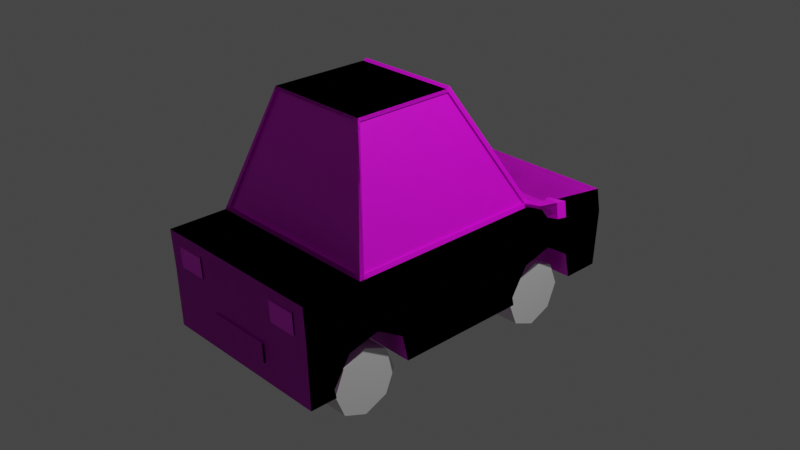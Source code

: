 # Source: car.blend  (saved by Blender 2.83.18; exported with 4.5.12 LTS)
import bpy
from mathutils import Matrix  # noqa: F401  (used for matrix-valued properties, if any)

bpy.ops.wm.read_factory_settings(use_empty=True)
scene = bpy.context.scene
scene.name = 'Scene'

# ---- collections
col_collection = bpy.data.collections.new('Collection'); scene.collection.children.link(col_collection)

# ---- images (referenced by path relative to the original .blend; pixels are not part of the script)
import os
ASSET_DIR = os.environ.get("B2B_ASSET_DIR", "")  # directory of the original .blend (textures are referenced by path, not embedded)
HERE = os.path.dirname(os.path.abspath(__file__))  # packed textures are extracted next to this script under _unpacked/

def load_image(name, relpath, width, height, colorspace="sRGB"):
    """Load a texture the original file referenced (path relative to the .blend, or extracted next to this script)."""
    p = next((c for c in (os.path.join(HERE, relpath), os.path.join(ASSET_DIR, relpath)) if relpath and os.path.exists(c)), "")
    if p:
        img = bpy.data.images.load(p, check_existing=True)
        img.name = name
    else:  # same state as the original file: an image datablock whose file is absent (Cycles renders it pink)
        img = bpy.data.images.new(name, width, height)
        img.source = "FILE"
        img.filepath = "//" + (relpath or name)
    img.colorspace_settings.name = colorspace
    return img
img_new_piskel__3__png = load_image('New Piskel (3).png', 'New Piskel (3).png', 1024, 1024, 'sRGB')

# ---- materials (node trees are filled in below, after node groups)
mat_material = bpy.data.materials.new('Material')
mat_material.alpha_threshold = 0.0
mat_material.use_transparent_shadow = False
mat_material.line_color = (0.0, 0.0, 0.0, 1.0)

# ---- material node trees
mat_material.use_nodes = True; mat_material.node_tree.nodes.clear()
_N = mat_material.node_tree.nodes; _L = mat_material.node_tree.links
n0 = _N.new('ShaderNodeOutputMaterial'); n0.name = 'Material Output'; n0.location = (300, 300)
n1 = _N.new('ShaderNodeBsdfPrincipled'); n1.name = 'Principled BSDF'; n1.location = (10, 300)
n1.distribution = 'GGX'
n1.subsurface_method = 'BURLEY'
n1.inputs[2].default_value = 0.4
n1.inputs[3].default_value = 1.45
n1.inputs[27].default_value = (0.0, 0.0, 0.0, 1.0)
n1.inputs[28].default_value = 1.0
n2 = _N.new('ShaderNodeTexImage'); n2.name = 'Image Texture'; n2.location = (-402, 227)
n2.image = img_new_piskel__3__png
n2.interpolation = 'Closest'
_L.new(n1.outputs[0], n0.inputs[0])
_L.new(n2.outputs[0], n1.inputs[0])
_L.new(n2.outputs[1], n1.inputs[4])
n0.is_active_output = True

# ---- world
world_world = bpy.data.worlds.new('World'); scene.world = world_world
world_world.use_nodes = True; world_world.node_tree.nodes.clear()
_N = world_world.node_tree.nodes; _L = world_world.node_tree.links
n0 = _N.new('ShaderNodeOutputWorld'); n0.name = 'World Output'; n0.location = (300, 300)
n1 = _N.new('ShaderNodeBackground'); n1.name = 'Background'; n1.location = (10, 300)
n1.inputs[0].default_value = (0.05088, 0.05088, 0.05088, 1.0)
_L.new(n1.outputs[0], n0.inputs[0])
n0.is_active_output = True
world_world.color = (0.05088, 0.05088, 0.05088)
world_world.use_sun_shadow = False
world_world.sun_shadow_jitter_overblur = 0.0

# ---- cameras
cam_camera = bpy.data.cameras.new('Camera')
cam_camera.clip_end = 100.0
cam_camera.ortho_scale = 7.314

# ---- lights
light_light = bpy.data.lights.new('Light', 'POINT')
light_light.transmission_factor = 0.0
light_light.energy = 1000.0
light_light.shadow_soft_size = 0.1
light_light.shadow_maximum_resolution = 0.006
light_light.use_absolute_resolution = True

# ---- meshes
me_cube_001 = bpy.data.meshes.new('Cube.001')
me_cube_001.from_pydata([(-0.3908, -0.8285, -0.7572), (-0.3908, -0.7401, -0.4544), (-0.3908, -0.575, -0.3709), (-0.3908, -0.4301, -0.5557), (-0.3908, 0.309, -0.7572), (-0.3908, 0.3975, -0.4544), (-0.3908, 0.5625, -0.3709), (-0.3908, 0.7075, -0.5557), (-1.0, -0.9677, -0.2226), (-1.0, -0.9793, 0.2226), (-1.0, 0.9621, -0.2226), (-1.0, 0.9338, 0.05602), (-1.0, -0.675, 0.2226), (-1.0, 0.3822, 0.2226), (-0.5777, -0.4944, 1.518), (-0.5777, 0.02735, 1.518), (-1.0, 0.9439, -0.8555), (-1.0, -0.9584, -0.8555), (-0.3908, 0.7423, -0.8555), (-1.0, 0.5625, -0.3709), (-1.0, 0.7075, -0.5557), (-1.0, 0.3975, -0.4544), (-1.0, 0.7423, -0.8555), (-0.3908, 0.3204, -0.8555), (-1.0, 0.309, -0.7572), (-1.0, 0.3204, -0.8555), (-0.3908, -0.3953, -0.8555), (-1.0, -0.575, -0.3709), (-1.0, -0.4301, -0.5557), (-1.0, -0.7401, -0.4544), (-1.0, -0.3953, -0.8555), (-0.3908, -0.8172, -0.8555), (-1.0, -0.8285, -0.7572), (-1.0, -0.8172, -0.8555), (-1.0, -0.9646, -0.4336), (-1.0, -0.9615, -0.6445), (-0.367, 0.9621, -0.2226), (-0.367, -0.9793, 0.2226), (-0.367, 0.9439, -0.8555), (-0.367, 0.9338, 0.05602), (-0.367, -0.9677, -0.2226), (-0.367, 0.3822, 0.2226), (-0.367, -0.675, 0.2226), (-0.212, 0.02735, 1.518), (-0.212, -0.4944, 1.518), (-0.367, -0.9584, -0.8555), (-0.367, -0.9646, -0.4336), (-0.367, -0.9615, -0.6445), (-0.367, -0.9742, -0.4342), (-0.367, -0.9711, -0.6452), (-0.8497, -0.9705, -0.1169), (-0.8497, -0.9765, 0.1169), (-0.5173, -0.9765, 0.1169), (-0.5173, -0.9705, -0.1169), (-0.8497, -0.9752, -0.1393), (-0.8497, -0.9812, 0.09454), (-0.5173, -0.9812, 0.09454), (-0.5173, -0.9752, -0.1393), (-1.0, 0.95, -0.6445), (-1.0, 0.956, -0.4336), (-0.367, 0.956, -0.4336), (-0.367, 0.95, -0.6445), (0.3908, -0.8285, -0.7572), (0.3908, -0.7401, -0.4544), (0.3908, -0.575, -0.3709), (0.3908, -0.4301, -0.5557), (0.3908, 0.309, -0.7572), (0.3908, 0.3975, -0.4544), (0.3908, 0.5625, -0.3709), (0.3908, 0.7075, -0.5557), (1.0, -0.9677, -0.2226), (1.0, -0.9793, 0.2226), (1.0, 0.9621, -0.2226), (1.0, 0.9338, 0.05602), (1.0, -0.675, 0.2226), (1.003, 0.3799, 0.2226), (0.5777, -0.4944, 1.518), (0.5777, 0.02735, 1.518), (1.0, 0.9439, -0.8555), (1.0, -0.9584, -0.8555), (0.3908, 0.7423, -0.8555), (1.0, 0.5625, -0.3709), (1.0, 0.7075, -0.5557), (1.0, 0.3975, -0.4544), (1.0, 0.7423, -0.8555), (0.3908, 0.3204, -0.8555), (1.0, 0.309, -0.7572), (1.0, 0.3204, -0.8555), (0.3908, -0.3953, -0.8555), (1.0, -0.575, -0.3709), (1.0, -0.4301, -0.5557), (1.0, -0.7401, -0.4544), (1.0, -0.3953, -0.8555), (0.3908, -0.8172, -0.8555), (1.0, -0.8285, -0.7572), (1.0, -0.8172, -0.8555), (1.0, -0.9646, -0.4336), (1.0, -0.9615, -0.6445), (0.367, 0.9621, -0.2226), (0.367, -0.9793, 0.2226), (0.367, 0.9439, -0.8555), (0.367, 0.9338, 0.05602), (0.367, -0.9677, -0.2226), (0.367, 0.3822, 0.2226), (0.367, -0.675, 0.2226), (0.212, 0.02735, 1.518), (0.212, -0.4944, 1.518), (0.367, -0.9584, -0.8555), (0.367, -0.9646, -0.4336), (0.367, -0.9615, -0.6445), (0.367, -0.9742, -0.4342), (0.367, -0.9711, -0.6452), (0.8497, -0.9705, -0.1169), (0.8497, -0.9765, 0.1169), (0.5173, -0.9765, 0.1169), (0.5173, -0.9705, -0.1169), (0.8497, -0.9752, -0.1393), (0.8497, -0.9812, 0.09454), (0.5173, -0.9812, 0.09454), (0.5173, -0.9752, -0.1393), (1.0, 0.95, -0.6445), (1.0, 0.956, -0.4336), (0.367, 0.956, -0.4336), (0.367, 0.95, -0.6445), (-1.0, 0.4057, 0.2155), (-0.367, 0.4057, 0.2155), (1.0, 0.4057, 0.2155), (0.367, 0.4057, 0.2155), (-0.9859, 0.3703, 0.2659), (-0.9859, -0.669, 0.2659), (-0.3618, -0.669, 0.2659), (-0.3618, 0.3703, 0.2659), (0.9885, 0.3681, 0.2659), (0.9859, -0.669, 0.2659), (0.3618, -0.669, 0.2659), (0.3618, 0.3703, 0.2659), (0.9485, 0.9621, -0.2226), (0.9485, -0.9793, 0.2226), (0.9485, 0.9439, -0.8555), (0.9485, 0.9338, 0.05602), (0.9485, -0.9677, -0.2226), (0.9485, 0.3822, 0.2226), (0.9485, -0.675, 0.2226), (0.548, 0.02735, 1.518), (0.548, -0.4944, 1.518), (0.9485, -0.9584, -0.8555), (0.9485, -0.9646, -0.4336), (0.9485, -0.9615, -0.6445), (0.8227, -0.9765, 0.1169), (0.8227, -0.9705, -0.1169), (0.8227, -0.9812, 0.09454), (0.8227, -0.9752, -0.1393), (0.9485, 0.956, -0.4336), (0.9485, 0.95, -0.6445), (0.9485, 0.4057, 0.2155), (0.9351, -0.669, 0.2659), (0.9351, 0.3703, 0.2659), (-0.5882, 0.03614, 1.486), (-0.2159, -0.4989, 1.486), (-0.2159, 0.03614, 1.486), (0.5882, 0.03614, 1.486), (0.2159, -0.4989, 1.486), (0.2159, 0.03614, 1.486), (-0.5882, -0.4989, 1.486), (0.5882, -0.4989, 1.486), (0.5579, -0.4989, 1.486), (0.5579, 0.03614, 1.486), (0.5882, 0.05379, 1.507), (0.5777, 0.04501, 1.539), (0.367, 0.3998, 0.2437), (0.212, 0.04501, 1.539), (0.9485, 0.3998, 0.2437), (0.548, 0.04501, 1.539), (0.2159, 0.05379, 1.507), (1.0, 0.3998, 0.2437), (0.9885, 0.3857, 0.287), (0.3618, 0.388, 0.287), (0.9351, 0.388, 0.287), (0.5579, 0.05379, 1.507), (-1.0, -0.6503, 0.2226), (-0.5777, -0.4822, 1.518), (-0.212, -0.4822, 1.518), (1.0, -0.6503, 0.2226), (0.5777, -0.4822, 1.518), (0.212, -0.4822, 1.518), (0.9859, -0.6446, 0.2659), (-0.9859, -0.6446, 0.2659), (0.548, -0.4822, 1.518), (0.5882, -0.4863, 1.486), (-0.5882, -0.4863, 1.486), (0.3908, -0.8285, -0.7572), (0.3908, -0.7401, -0.4544), (0.3908, -0.575, -0.3709), (0.3908, -0.4301, -0.5557), (0.3908, 0.309, -0.7572), (0.3908, 0.3975, -0.4544), (0.3908, 0.5625, -0.3709), (0.3908, 0.7075, -0.5557), (1.0, -0.9677, -0.2226), (1.0, -0.9793, 0.2226), (1.0, 0.9621, -0.2226), (1.0, 0.9338, 0.05602), (1.0, -0.675, 0.2226), (1.0, 0.3822, 0.2226), (0.5777, -0.4944, 1.518), (0.5777, 0.02735, 1.518), (1.0, 0.9439, -0.8555), (1.0, -0.9584, -0.8555), (0.3908, 0.7423, -0.8555), (1.0, 0.5625, -0.3709), (1.0, 0.7075, -0.5557), (1.0, 0.3975, -0.4544), (1.0, 0.7423, -0.8555), (0.3908, 0.3204, -0.8555), (1.0, 0.309, -0.7572), (1.0, 0.3204, -0.8555), (0.3908, -0.3953, -0.8555), (1.0, -0.575, -0.3709), (1.0, -0.4301, -0.5557), (1.0, -0.7401, -0.4544), (1.0, -0.3953, -0.8555), (0.3908, -0.8172, -0.8555), (1.0, -0.8285, -0.7572), (1.0, -0.8172, -0.8555), (1.0, -0.9646, -0.4336), (1.0, -0.9615, -0.6445), (0.367, 0.9621, -0.2226), (0.367, -0.9793, 0.2226), (0.367, 0.9439, -0.8555), (0.367, 0.9338, 0.05602), (0.367, -0.9677, -0.2226), (0.367, 0.3822, 0.2226), (0.367, -0.675, 0.2226), (0.212, 0.02735, 1.518), (0.212, -0.4944, 1.518), (0.367, -0.9584, -0.8555), (0.367, -0.9646, -0.4336), (0.367, -0.9615, -0.6445), (0.367, -0.9742, -0.4342), (0.367, -0.9711, -0.6452), (0.8497, -0.9705, -0.1169), (0.8497, -0.9765, 0.1169), (0.5173, -0.9765, 0.1169), (0.5173, -0.9705, -0.1169), (0.8497, -0.9752, -0.1393), (0.8497, -0.9812, 0.09454), (0.5173, -0.9812, 0.09454), (0.5173, -0.9752, -0.1393), (1.0, 0.95, -0.6445), (1.0, 0.956, -0.4336), (0.367, 0.956, -0.4336), (0.367, 0.95, -0.6445), (-0.3908, -0.8285, -0.7572), (-0.3908, -0.7401, -0.4544), (-0.3908, -0.575, -0.3709), (-0.3908, -0.4301, -0.5557), (-0.3908, 0.309, -0.7572), (-0.3908, 0.3975, -0.4544), (-0.3908, 0.5625, -0.3709), (-0.3908, 0.7075, -0.5557), (-1.0, -0.9677, -0.2226), (-1.0, -0.9793, 0.2226), (-1.0, 0.9621, -0.2226), (-1.0, 0.9338, 0.05602), (-1.0, -0.675, 0.2226), (-1.0, 0.3822, 0.2226), (-0.5777, -0.4944, 1.518), (-0.5777, 0.02735, 1.518), (-1.0, 0.9439, -0.8555), (-1.0, -0.9584, -0.8555), (-0.3908, 0.7423, -0.8555), (-1.0, 0.5625, -0.3709), (-1.0, 0.7075, -0.5557), (-1.0, 0.3975, -0.4544), (-1.0, 0.7423, -0.8555), (-0.3908, 0.3204, -0.8555), (-1.0, 0.309, -0.7572), (-1.0, 0.3204, -0.8555), (-0.3908, -0.3953, -0.8555), (-1.0, -0.575, -0.3709), (-1.0, -0.4301, -0.5557), (-1.0, -0.7401, -0.4544), (-1.0, -0.3953, -0.8555), (-0.3908, -0.8172, -0.8555), (-1.0, -0.8285, -0.7572), (-1.0, -0.8172, -0.8555), (0.0, 0.9621, -0.2226), (0.0, 0.9338, 0.05602), (0.0, -0.9677, -0.2226), (0.0, -0.9793, 0.2226), (0.0, 0.3822, 0.2226), (0.0, -0.675, 0.2226), (0.0, 0.02735, 1.518), (0.0, -0.4944, 1.518), (0.0, 0.9439, -0.8555), (0.0, -0.9584, -0.8555), (-1.0, -0.9646, -0.4336), (-1.0, -0.9615, -0.6445), (0.0, -0.9646, -0.4336), (0.0, -0.9615, -0.6445), (-0.367, 0.9621, -0.2226), (-0.367, -0.9793, 0.2226), (-0.367, 0.9439, -0.8555), (-0.367, 0.9338, 0.05602), (-0.367, -0.9677, -0.2226), (-0.367, 0.3822, 0.2226), (-0.367, -0.675, 0.2226), (-0.212, 0.02735, 1.518), (-0.212, -0.4944, 1.518), (-0.367, -0.9584, -0.8555), (-0.367, -0.9646, -0.4336), (-0.367, -0.9615, -0.6445), (0.0, -0.9742, -0.4342), (0.0, -0.9711, -0.6452), (-0.367, -0.9742, -0.4342), (-0.367, -0.9711, -0.6452), (-0.8497, -0.9705, -0.1169), (-0.8497, -0.9765, 0.1169), (-0.5173, -0.9765, 0.1169), (-0.5173, -0.9705, -0.1169), (-0.8497, -0.9752, -0.1393), (-0.8497, -0.9812, 0.09454), (-0.5173, -0.9812, 0.09454), (-0.5173, -0.9752, -0.1393), (-1.0, 0.95, -0.6445), (-1.0, 0.956, -0.4336), (0.0, 0.956, -0.4336), (0.0, 0.95, -0.6445), (-0.367, 0.956, -0.4336), (-0.367, 0.95, -0.6445), (0.0, 0.9659, -0.4354), (0.0, 0.9598, -0.6463), (1.0, 0.4057, 0.2155), (0.0, 0.4057, 0.2155), (0.367, 0.4057, 0.2155), (-1.0, 0.4057, 0.2155), (-0.367, 0.4057, 0.2155), (0.9859, 0.3703, 0.2659), (0.9859, -0.669, 0.2659), (0.0, -0.669, 0.2659), (0.0, 0.3703, 0.2659), (0.3618, -0.669, 0.2659), (0.3618, 0.3703, 0.2659), (-0.9859, 0.3703, 0.2659), (-0.9859, -0.669, 0.2659), (-0.3618, -0.669, 0.2659), (-0.3618, 0.3703, 0.2659), (-0.9485, 0.9621, -0.2226), (-0.9485, -0.9793, 0.2226), (-0.9485, 0.9439, -0.8555), (-0.9485, 0.9338, 0.05602), (-0.9485, -0.9677, -0.2226), (-0.9485, 0.3822, 0.2226), (-0.9485, -0.675, 0.2226), (-0.548, 0.02735, 1.518), (-0.548, -0.4944, 1.518), (-0.9485, -0.9584, -0.8555), (-0.9485, -0.9646, -0.4336), (-0.9485, -0.9615, -0.6445), (-0.8227, -0.9765, 0.1169), (-0.8227, -0.9705, -0.1169), (-0.8227, -0.9812, 0.09454), (-0.8227, -0.9752, -0.1393), (-0.9485, 0.956, -0.4336), (-0.9485, 0.95, -0.6445), (-0.9485, 0.4057, 0.2155), (-0.9351, -0.669, 0.2659), (-0.9351, 0.3703, 0.2659), (0.5882, 0.03614, 1.486), (0.0, -0.4989, 1.486), (0.0, 0.03614, 1.486), (0.2159, -0.4989, 1.486), (0.2159, 0.03614, 1.486), (-0.5882, 0.03614, 1.486), (-0.2159, -0.4989, 1.486), (-0.2159, 0.03614, 1.486), (0.5882, -0.4989, 1.486), (-0.5882, -0.4989, 1.486), (-0.5579, -0.4989, 1.486), (-0.5579, 0.03614, 1.486), (0.0, 0.05379, 1.507), (0.0, 0.04501, 1.539), (-0.5882, 0.05379, 1.507), (-0.5777, 0.04501, 1.539), (-0.367, 0.3998, 0.2437), (0.0, 0.3998, 0.2437), (-0.212, 0.04501, 1.539), (-0.9485, 0.3998, 0.2437), (-0.548, 0.04501, 1.539), (-0.2159, 0.05379, 1.507), (0.0, 0.388, 0.287), (-1.0, 0.3998, 0.2437), (-0.9859, 0.388, 0.287), (-0.3618, 0.388, 0.287), (-0.9351, 0.388, 0.287), (-0.5579, 0.05379, 1.507), (1.0, -0.6503, 0.2226), (0.5777, -0.4822, 1.518), (0.0, -0.4822, 1.518), (0.212, -0.4822, 1.518), (-1.0, -0.6503, 0.2226), (-0.5777, -0.4822, 1.518), (-0.212, -0.4822, 1.518), (-0.9859, -0.6446, 0.2659), (0.9859, -0.6446, 0.2659), (-0.548, -0.4822, 1.518), (-0.5882, -0.4863, 1.486), (0.5882, -0.4863, 1.486), (0.9669, 0.3703, 0.2597), (0.5692, 0.03614, 1.479), (0.9669, -0.6446, 0.2597), (0.5692, -0.4863, 1.479), (-0.9669, -0.6446, 0.2597), (-0.9669, 0.3703, 0.2597), (-0.5692, 0.03614, 1.479), (-0.5692, -0.4863, 1.479), (-0.5882, -0.4883, 1.479), (-0.9859, -0.6585, 0.2595), (0.9351, -0.6585, 0.2595), (0.3618, -0.6585, 0.2595), (-3.18e-10, -0.6585, 0.2595), (-0.3618, -0.6585, 0.2595), (0.5579, -0.4883, 1.479), (-3.18e-10, -0.4883, 1.479), (-0.2159, -0.4883, 1.479), (0.2159, -0.4883, 1.479), (1.195, 0.367, 0.2699), (1.181, 0.3551, 0.3132), (1.181, 0.3728, 0.3343), (1.192, 0.3869, 0.291), (-1.192, 0.3692, 0.2699), (-1.178, 0.3574, 0.3132), (-1.178, 0.375, 0.3343), (-1.192, 0.3869, 0.291), (1.289, 0.3627, 0.2935), (1.275, 0.3509, 0.3368), (1.275, 0.3685, 0.3579), (1.289, 0.3804, 0.3146), (1.305, 0.3547, 0.2291), (1.263, 0.3191, 0.359), (1.263, 0.3721, 0.4223), (1.305, 0.4077, 0.2924), (1.498, 0.3141, 0.3107), (1.455, 0.3268, 0.4579), (1.455, 0.3868, 0.4353), (1.498, 0.3741, 0.2881), (1.329, 0.3643, 0.264), (1.3, 0.34, 0.3527), (1.461, 0.3365, 0.3197), (1.432, 0.3452, 0.4203), (-1.008, 0.3799, 0.2226), (-0.9934, 0.3681, 0.2659), (-1.005, 0.3998, 0.2437), (-0.9934, 0.3857, 0.287), (-1.2, 0.367, 0.2699), (-1.186, 0.3551, 0.3132), (-1.186, 0.3728, 0.3343), (-1.197, 0.3869, 0.291), (-1.294, 0.3627, 0.2935), (-1.279, 0.3509, 0.3368), (-1.279, 0.3685, 0.3579), (-1.294, 0.3804, 0.3146), (-1.31, 0.3547, 0.2291), (-1.268, 0.3191, 0.359), (-1.268, 0.3721, 0.4223), (-1.31, 0.4077, 0.2924), (-1.503, 0.3141, 0.3107), (-1.46, 0.3268, 0.4579), (-1.46, 0.3868, 0.4353), (-1.503, 0.3741, 0.2881), (-1.334, 0.3643, 0.264), (-1.305, 0.34, 0.3527), (-1.466, 0.3365, 0.3197), (-1.437, 0.3452, 0.4203), (-0.8227, -0.9742, -0.1392), (-0.5173, -0.9742, -0.1392), (-0.5173, -0.9802, 0.09466), (-0.8227, -0.9802, 0.09466), (0.0, 0.956, -0.4336), (0.0, 0.95, -0.6445), (0.0, 0.9659, -0.4354), (0.0, 0.9598, -0.6463), (0.0, 0.972, -0.4356), (0.0, 0.966, -0.6465), (0.367, 0.972, -0.4356), (0.367, 0.966, -0.6465), (-0.367, 0.972, -0.4356), (-0.367, 0.966, -0.6465), (0.9367, 0.9366, 0.02816), (0.9367, 0.9592, -0.1948), (0.4303, 0.9592, -0.1948), (0.4303, 0.9366, 0.02816), (-0.8903, 0.9366, 0.02816), (-0.4252, 0.9366, 0.02816), (-0.4252, 0.9592, -0.1948), (-0.8903, 0.9592, -0.1948), (0.9367, 0.9486, 0.0335), (0.9367, 0.9713, -0.1894), (0.4303, 0.9713, -0.1894), (0.4303, 0.9486, 0.0335), (-0.8903, 0.9486, 0.0335), (-0.4252, 0.9486, 0.0335), (-0.4252, 0.9713, -0.1894), (-0.8903, 0.9713, -0.1894)], [], [(8, 9, 12, 179, 13, 124, 11, 10), (37, 9, 51, 52), (42, 12, 9, 37), (125, 124, 13, 41), (159, 157, 15, 43), (181, 180, 14, 44), (189, 163, 14, 180), (47, 35, 17, 45), (8, 10, 59, 58, 16, 22, 20, 19, 21, 24, 25, 30, 28, 27, 29, 32, 33, 17, 35, 34), (24, 4, 23, 25), (18, 7, 20, 22), (23, 4, 5, 6, 7, 18), (19, 6, 5, 21), (21, 5, 4, 24), (20, 7, 6, 19), (32, 0, 31, 33), (26, 3, 28, 30), (31, 0, 1, 2, 3, 26), (27, 2, 1, 29), (29, 1, 0, 32), (28, 3, 2, 27), (38, 294, 295, 45), (158, 369, 293, 44), (36, 39, 287, 286), (61, 327, 294, 38), (40, 8, 34, 46), (46, 34, 35, 47), (298, 46, 48, 312), (288, 40, 46, 298), (58, 61, 38, 16), (10, 11, 39, 36), (163, 158, 44, 14), (16, 38, 45, 17, 33, 31, 26, 30, 25, 23, 18, 22), (299, 47, 45, 295), (398, 181, 44, 293), (370, 159, 43, 292), (333, 125, 41, 290), (291, 42, 37, 289), (288, 289, 37, 40), (312, 48, 49, 313), (46, 47, 49, 48), (47, 299, 313, 49), (50, 53, 57, 54), (9, 8, 50, 51), (40, 37, 52, 53), (8, 40, 53, 50), (51, 50, 54, 55), (53, 52, 56, 57), (52, 51, 55, 56), (10, 36, 60, 59), (59, 60, 61, 58), (36, 286, 326, 60), (60, 326, 327, 61), (70, 72, 73, 126, 75, 182, 74, 71), (137, 148, 113, 71), (142, 137, 71, 74), (154, 141, 75, 126), (75, 141, 171, 174), (187, 144, 76, 183), (188, 183, 76, 164), (147, 145, 79, 97), (70, 96, 97, 79, 95, 94, 91, 89, 90, 92, 87, 86, 83, 81, 82, 84, 78, 120, 121, 72), (86, 87, 85, 66), (80, 84, 82, 69), (85, 80, 69, 68, 67, 66), (81, 83, 67, 68), (83, 86, 66, 67), (82, 81, 68, 69), (94, 95, 93, 62), (88, 92, 90, 65), (93, 88, 65, 64, 63, 62), (89, 91, 63, 64), (91, 94, 62, 63), (90, 89, 64, 65), (100, 107, 295, 294), (161, 106, 293, 369), (98, 286, 287, 101), (123, 100, 294, 327), (140, 146, 96, 70), (146, 147, 97, 96), (298, 312, 110, 108), (288, 298, 108, 102), (153, 138, 100, 123), (136, 98, 101, 139), (165, 144, 106, 161), (299, 295, 107, 109), (398, 293, 106, 184), (340, 135, 176, 390), (333, 290, 103, 127), (291, 289, 99, 104), (288, 102, 99, 289), (312, 313, 111, 110), (108, 110, 111, 109), (109, 111, 313, 299), (149, 151, 119, 115), (71, 113, 112, 70), (102, 115, 114, 99), (140, 149, 115, 102), (151, 116, 117, 150), (113, 117, 116, 112), (115, 119, 118, 114), (148, 150, 117, 113), (136, 152, 122, 98), (152, 153, 123, 122), (98, 122, 326, 286), (122, 123, 327, 326), (287, 333, 127, 101), (139, 154, 126, 73), (287, 39, 125, 333), (39, 11, 124, 125), (141, 103, 169, 171), (142, 155, 134, 104), (104, 134, 339, 291), (182, 185, 133, 74), (162, 370, 380, 173), (290, 41, 131, 340), (12, 42, 130, 129), (42, 291, 339, 130), (179, 12, 129, 186), (41, 13, 128, 131), (74, 133, 155, 142), (101, 127, 154, 139), (121, 120, 153, 152), (72, 121, 152, 136), (114, 118, 150, 148), (119, 151, 150, 118), (70, 112, 149, 140), (112, 116, 151, 149), (164, 76, 144, 165), (72, 136, 139, 73), (120, 78, 138, 153), (108, 109, 147, 146), (102, 108, 146, 140), (109, 107, 145, 147), (184, 106, 144, 187), (160, 132, 175, 167), (127, 103, 141, 154), (104, 99, 137, 142), (99, 114, 148, 137), (133, 164, 165, 155), (340, 370, 162, 135), (155, 165, 422, 418), (161, 369, 423, 425), (185, 188, 164, 133), (166, 162, 173, 178), (340, 131, 159, 370), (339, 134, 419, 420), (165, 161, 425, 422), (186, 129, 163, 189), (131, 128, 157, 159), (178, 172, 168, 167), (380, 381, 170, 173), (385, 390, 176, 169), (171, 177, 175, 174), (169, 176, 177, 171), (173, 170, 172, 178), (177, 178, 167, 175), (103, 290, 385, 169), (135, 156, 177, 176), (77, 160, 167, 168), (105, 143, 172, 170), (143, 77, 168, 172), (292, 105, 170, 381), (174, 175, 428, 429), (156, 166, 178, 177), (128, 186, 412, 413), (188, 185, 410, 411), (105, 184, 187, 143), (13, 179, 186, 128), (75, 132, 185, 182), (292, 398, 184, 105), (160, 77, 183, 188), (143, 187, 183, 77), (292, 43, 181, 398), (157, 189, 180, 15), (43, 15, 180, 181), (198, 200, 201, 332, 203, 396, 202, 199), (227, 242, 241, 199), (232, 227, 199, 202), (334, 231, 203, 332), (372, 233, 205, 368), (399, 234, 204, 397), (407, 397, 204, 376), (237, 235, 207, 225), (198, 224, 225, 207, 223, 222, 219, 217, 218, 220, 215, 214, 211, 209, 210, 212, 206, 248, 249, 200), (214, 215, 213, 194), (208, 212, 210, 197), (213, 208, 197, 196, 195, 194), (209, 211, 195, 196), (211, 214, 194, 195), (210, 209, 196, 197), (222, 223, 221, 190), (216, 220, 218, 193), (221, 216, 193, 192, 191, 190), (217, 219, 191, 192), (219, 222, 190, 191), (218, 217, 192, 193), (228, 235, 295, 294), (371, 234, 293, 369), (226, 286, 287, 229), (251, 228, 294, 327), (230, 236, 224, 198), (236, 237, 225, 224), (298, 312, 238, 236), (288, 298, 236, 230), (248, 206, 228, 251), (201, 200, 489, 488), (376, 204, 234, 371), (206, 212, 208, 213, 215, 220, 216, 221, 223, 207, 235, 228), (299, 295, 235, 237), (398, 293, 234, 399), (370, 292, 233, 372), (333, 290, 231, 334), (291, 289, 227, 232), (288, 230, 227, 289), (312, 313, 239, 238), (236, 238, 239, 237), (237, 239, 313, 299), (240, 244, 247, 243), (199, 241, 240, 198), (230, 243, 242, 227), (198, 240, 243, 230), (475, 476, 477, 474), (241, 245, 244, 240), (243, 247, 246, 242), (242, 246, 245, 241), (200, 249, 250, 226), (249, 248, 251, 250), (226, 250, 326, 286), (329, 328, 486, 487), (260, 261, 264, 400, 265, 335, 263, 262), (348, 261, 317, 359), (353, 264, 261, 348), (365, 335, 265, 352), (265, 391, 387, 352), (405, 401, 266, 355), (406, 377, 266, 401), (358, 297, 269, 356), (260, 262, 325, 324, 268, 274, 272, 271, 273, 276, 277, 282, 280, 279, 281, 284, 285, 269, 297, 296), (276, 256, 275, 277), (270, 259, 272, 274), (275, 256, 257, 258, 259, 270), (271, 258, 257, 273), (273, 257, 256, 276), (272, 259, 258, 271), (284, 252, 283, 285), (278, 255, 280, 282), (283, 252, 253, 254, 255, 278), (279, 254, 253, 281), (281, 253, 252, 284), (280, 255, 254, 279), (302, 294, 295, 309), (374, 369, 293, 308), (300, 303, 287, 286), (329, 327, 294, 302), (351, 260, 296, 357), (357, 296, 297, 358), (298, 310, 314, 312), (288, 304, 310, 298), (364, 329, 302, 349), (350, 303, 493, 492), (378, 374, 308, 355), (299, 311, 309, 295), (398, 402, 308, 293), (340, 390, 393, 346), (333, 336, 305, 290), (291, 306, 301, 289), (288, 289, 301, 304), (312, 314, 315, 313), (310, 311, 315, 314), (311, 299, 313, 315), (299, 298, 312, 313), (360, 319, 323, 362), (261, 260, 316, 317), (304, 301, 318, 319), (351, 304, 319, 360), (362, 361, 321, 320), (317, 316, 320, 321), (319, 318, 322, 323), (359, 317, 321, 361), (347, 300, 328, 363), (363, 328, 329, 364), (326, 330, 480, 478), (300, 286, 326, 328), (251, 327, 483, 485), (287, 303, 336, 333), (350, 263, 335, 365), (287, 333, 334, 229), (229, 334, 332, 201), (352, 387, 384, 305), (353, 306, 345, 366), (306, 291, 339, 345), (400, 264, 344, 403), (375, 389, 380, 370), (290, 340, 342, 231), (202, 338, 341, 232), (232, 341, 339, 291), (396, 404, 338, 202), (231, 342, 337, 203), (370, 380, 381, 292), (264, 353, 366, 344), (303, 350, 365, 336), (325, 363, 364, 324), (262, 347, 363, 325), (318, 359, 361, 322), (323, 322, 476, 475), (260, 351, 360, 316), (316, 360, 362, 320), (377, 378, 355, 266), (262, 263, 350, 347), (324, 364, 349, 268), (310, 357, 358, 311), (304, 351, 357, 310), (311, 358, 356, 309), (402, 405, 355, 308), (373, 382, 392, 343), (336, 365, 352, 305), (306, 353, 348, 301), (301, 348, 359, 318), (344, 366, 378, 377), (421, 420, 423, 424), (417, 421, 424, 416), (403, 344, 377, 406), (379, 395, 389, 375), (419, 425, 423, 420), (418, 422, 425, 419), (404, 407, 376, 338), (342, 372, 368, 337), (395, 382, 383, 388), (380, 389, 386, 381), (385, 384, 393, 390), (387, 391, 392, 394), (384, 387, 394, 393), (389, 395, 388, 386), (394, 392, 382, 395), (305, 384, 385, 290), (290, 385, 390, 340), (346, 393, 394, 367), (267, 383, 382, 373), (307, 386, 388, 354), (354, 388, 383, 267), (292, 381, 386, 307), (265, 343, 431, 430), (367, 394, 395, 379), (307, 354, 405, 402), (203, 337, 404, 396), (265, 400, 403, 343), (292, 307, 402, 398), (373, 406, 401, 267), (354, 267, 401, 405), (292, 398, 399, 233), (368, 205, 397, 407), (233, 399, 397, 205), (408, 409, 411, 410), (185, 132, 408, 410), (160, 188, 411, 409), (132, 160, 409, 408), (413, 412, 415, 414), (186, 189, 415, 412), (157, 128, 413, 414), (189, 157, 414, 415), (129, 130, 421, 417), (158, 163, 416, 424), (130, 339, 420, 421), (369, 158, 424, 423), (134, 155, 418, 419), (163, 129, 417, 416), (426, 429, 437, 434), (75, 174, 429, 426), (175, 132, 427, 428), (132, 75, 426, 427), (431, 432, 433, 430), (391, 265, 430, 433), (343, 392, 432, 431), (437, 436, 440, 441), (428, 427, 435, 436), (429, 428, 436, 437), (427, 426, 434, 435), (438, 441, 445, 442), (435, 434, 438, 439), (434, 437, 441, 438), (436, 435, 439, 440), (443, 442, 445, 444), (440, 439, 443, 444), (441, 440, 444, 445), (443, 439, 447, 449), (447, 446, 448, 449), (442, 443, 449, 448), (438, 442, 448, 446), (439, 438, 446, 447), (452, 453, 456, 457), (454, 457, 461, 458), (450, 452, 457, 454), (453, 451, 455, 456), (451, 450, 454, 455), (456, 455, 459, 460), (457, 456, 460, 461), (455, 454, 458, 459), (462, 465, 469, 466), (467, 466, 469, 468), (464, 463, 467, 468), (465, 464, 468, 469), (467, 463, 471, 473), (471, 470, 472, 473), (466, 467, 473, 472), (462, 466, 472, 470), (463, 462, 470, 471), (362, 323, 475, 474), (361, 362, 474, 477), (322, 361, 477, 476), (327, 326, 478, 479), (331, 327, 479, 481), (330, 331, 481, 480), (484, 485, 483, 482), (486, 482, 483, 487), (250, 251, 485, 484), (328, 326, 482, 486), (326, 250, 484, 482), (327, 329, 487, 483), (490, 491, 499, 498), (226, 229, 491, 490), (200, 226, 490, 489), (229, 201, 488, 491), (493, 494, 502, 501), (303, 300, 494, 493), (300, 347, 495, 494), (347, 350, 492, 495), (497, 498, 499, 496), (503, 500, 501, 502), (489, 490, 498, 497), (494, 495, 503, 502), (492, 493, 501, 500), (491, 488, 496, 499), (495, 492, 500, 503), (488, 489, 497, 496)])
_uv = me_cube_001.uv_layers.new(name='UVMap')
_uv.uv.foreach_set('vector', [0.2659, 0.7465, 0.2659, 0.7465, 0.2659, 0.7465, 0.2659, 0.7465, 0.2659, 0.7465, 0.2659, 0.7465, 0.2659, 0.7465, 0.2659, 0.7465, 0.2659, 0.7465, 0.2659, 0.7465, 0.2659, 0.7465, 0.2659, 0.7465, 0.2659, 0.7465, 0.2659, 0.7465, 0.2659, 0.7465, 0.2659, 0.7465, 0.2659, 0.7465, 0.2659, 0.7465, 0.2659, 0.7465, 0.2659, 0.7465, 0.2659, 0.7465, 0.2659, 0.7465, 0.2659, 0.7465, 0.2659, 0.7465, 0.2659, 0.7465, 0.2659, 0.7465, 0.2659, 0.7465, 0.2659, 0.7465, 0.2659, 0.7465, 0.2659, 0.7465, 0.2659, 0.7465, 0.2659, 0.7465, 0.2659, 0.7465, 0.2659, 0.7465, 0.2659, 0.7465, 0.2659, 0.7465, 0.2659, 0.7465, 0.2659, 0.7465, 0.2659, 0.7465, 0.2659, 0.7465, 0.2659, 0.7465, 0.2659, 0.7465, 0.2659, 0.7465, 0.2659, 0.7465, 0.2659, 0.7465, 0.2659, 0.7465, 0.2659, 0.7465, 0.2659, 0.7465, 0.2659, 0.7465, 0.2659, 0.7465, 0.2659, 0.7465, 0.2659, 0.7465, 0.2659, 0.7465, 0.2659, 0.7465, 0.2659, 0.7465, 0.2659, 0.7465, 0.2659, 0.7465, 0.2659, 0.7465, 0.2659, 0.7465, 0.2659, 0.7465, 0.2659, 0.7465, 0.2659, 0.7465, 0.2659, 0.7465, 0.2659, 0.7465, 0.2659, 0.7465, 0.2659, 0.7465, 0.2659, 0.7465, 0.2659, 0.7465, 0.2659, 0.7465, 0.2659, 0.7465, 0.2659, 0.7465, 0.2659, 0.7465, 0.2659, 0.7465, 0.2659, 0.7465, 0.2659, 0.7465, 0.2659, 0.7465, 0.2659, 0.7465, 0.2659, 0.7465, 0.2659, 0.7465, 0.2659, 0.7465, 0.2659, 0.7465, 0.2659, 0.7465, 0.2659, 0.7465, 0.2659, 0.7465, 0.2659, 0.7465, 0.2659, 0.7465, 0.2659, 0.7465, 0.2659, 0.7465, 0.2659, 0.7465, 0.2659, 0.7465, 0.2659, 0.7465, 0.2659, 0.7465, 0.2659, 0.7465, 0.2659, 0.7465, 0.2659, 0.7465, 0.2659, 0.7465, 0.2659, 0.7465, 0.2659, 0.7465, 0.2659, 0.7465, 0.2659, 0.7465, 0.2659, 0.7465, 0.2659, 0.7465, 0.2659, 0.7465, 0.2659, 0.7465, 0.2659, 0.7465, 0.2659, 0.7465, 0.2659, 0.7465, 0.2659, 0.7465, 0.2659, 0.7465, 0.2659, 0.7465, 0.2659, 0.7465, 0.2659, 0.7465, 0.2659, 0.7465, 0.2659, 0.7465, 0.2659, 0.7465, 0.2659, 0.7465, 0.2659, 0.7465, 0.2659, 0.7465, 0.2659, 0.7465, 0.2659, 0.7465, 0.2659, 0.7465, 0.2659, 0.7465, 0.2659, 0.7465, 0.2659, 0.7465, 0.2659, 0.7465, 0.2659, 0.7465, 0.2659, 0.7465, 0.2659, 0.7465, 0.2659, 0.7465, 0.2659, 0.7465, 0.2659, 0.7465, 0.2659, 0.7465, 0.2659, 0.7465, 0.2659, 0.7465, 0.2659, 0.7465, 0.2659, 0.7465, 0.2659, 0.7465, 0.2659, 0.7465, 0.2659, 0.7465, 0.2659, 0.7465, 0.2659, 0.7465, 0.2659, 0.7465, 0.2659, 0.7465, 0.2659, 0.7465, 0.2659, 0.7465, 0.2659, 0.7465, 0.2659, 0.7465, 0.2659, 0.7465, 0.2659, 0.7465, 0.2659, 0.7465, 0.2659, 0.7465, 0.2659, 0.7465, 0.2659, 0.7465, 0.2659, 0.7465, 0.2659, 0.7465, 0.2659, 0.7465, 0.2659, 0.7465, 0.2659, 0.7465, 0.2659, 0.7465, 0.2659, 0.7465, 0.2659, 0.7465, 0.2659, 0.7465, 0.2659, 0.7465, 0.2659, 0.7465, 0.2659, 0.7465, 0.2659, 0.7465, 0.2659, 0.7465, 0.2659, 0.7465, 0.2659, 0.7465, 0.2659, 0.7465, 0.2659, 0.7465, 0.2659, 0.7465, 0.2659, 0.7465, 0.2659, 0.7465, 0.2659, 0.7465, 0.2659, 0.7465, 0.2659, 0.7465, 0.2659, 0.7465, 0.2659, 0.7465, 0.2659, 0.7465, 0.2659, 0.7465, 0.2659, 0.7465, 0.2659, 0.7465, 0.2659, 0.7465, 0.2659, 0.7465, 0.2659, 0.7465, 0.2659, 0.7465, 0.2659, 0.7465, 0.2659, 0.7465, 0.2659, 0.7465, 0.2659, 0.7465, 0.2659, 0.7465, 0.2659, 0.7465, 0.2659, 0.7465, 0.2659, 0.7465, 0.2659, 0.7465, 0.2659, 0.7465, 0.2659, 0.7465, 0.2659, 0.7465, 0.2659, 0.7465, 0.2659, 0.7465, 0.2659, 0.7465, 0.2659, 0.7465, 0.2659, 0.7465, 0.2659, 0.7465, 0.2659, 0.7465, 0.2659, 0.7465, 0.2659, 0.7465, 0.2659, 0.7465, 0.2659, 0.7465, 0.2659, 0.7465, 0.2659, 0.7465, 0.2659, 0.7465, 0.2659, 0.7465, 0.2659, 0.7465, 0.2659, 0.7465, 0.2659, 0.7465, 0.2659, 0.7465, 0.2659, 0.7465, 0.2659, 0.7465, 0.2659, 0.7465, 0.2659, 0.7465, 0.2659, 0.7465, 0.2659, 0.7465, 0.2659, 0.7465, 0.2659, 0.7465, 0.2659, 0.7465, 0.2659, 0.7465, 0.2659, 0.7465, 0.2659, 0.7465, 0.2659, 0.7465, 0.2659, 0.7465, 0.2659, 0.7465, 0.2659, 0.7465, 0.2659, 0.7465, 0.2659, 0.7465, 0.2659, 0.7465, 0.2659, 0.7465, 0.2659, 0.7465, 0.2659, 0.7465, 0.2659, 0.7465, 0.2659, 0.7465, 0.2659, 0.7465, 0.2659, 0.7465, 0.2659, 0.7465, 0.2659, 0.7465, 0.2659, 0.7465, 0.2659, 0.7465, 0.2659, 0.7465, 0.2659, 0.7465, 0.2659, 0.7465, 0.2659, 0.7465, 0.2659, 0.7465, 0.2659, 0.7465, 0.2659, 0.7465, 0.2659, 0.7465, 0.2659, 0.7465, 0.2659, 0.7465, 0.2659, 0.7465, 0.2659, 0.7465, 0.2659, 0.7465, 0.2659, 0.7465, 0.2659, 0.7465, 0.2659, 0.7465, 0.2659, 0.7465, 0.2659, 0.7465, 0.2659, 0.7465, 0.2659, 0.7465, 0.2659, 0.7465, 0.2659, 0.7465, 0.2659, 0.7465, 0.2659, 0.7465, 0.2659, 0.7465, 0.2659, 0.7465, 0.2659, 0.7465, 0.2659, 0.7465, 0.2659, 0.7465, 0.2659, 0.7465, 0.2659, 0.7465, 0.2659, 0.7465, 0.2659, 0.7465, 0.2659, 0.7465, 0.2659, 0.7465, 0.2659, 0.7465, 0.2659, 0.7465, 0.2659, 0.7465, 0.2659, 0.7465, 0.2659, 0.7465, 0.2659, 0.7465, 0.2659, 0.7465, 0.2659, 0.7465, 0.2659, 0.7465, 0.2659, 0.7465, 0.2659, 0.7465, 0.2659, 0.7465, 0.2659, 0.7465, 0.2659, 0.7465, 0.2659, 0.7465, 0.2659, 0.7465, 0.2659, 0.7465, 0.2659, 0.7465, 0.2659, 0.7465, 0.2659, 0.7465, 0.2659, 0.7465, 0.2659, 0.7465, 0.2659, 0.7465, 0.2659, 0.7465, 0.2659, 0.7465, 0.2659, 0.7465, 0.2659, 0.7465, 0.2659, 0.7465, 0.2659, 0.7465, 0.2659, 0.7465, 0.2659, 0.7465, 0.2659, 0.7465, 0.2659, 0.7465, 0.2659, 0.7465, 0.2659, 0.7465, 0.2659, 0.7465, 0.2659, 0.7465, 0.2659, 0.7465, 0.2659, 0.7465, 0.2659, 0.7465, 0.2659, 0.7465, 0.2659, 0.7465, 0.2659, 0.7465, 0.2659, 0.7465, 0.2659, 0.7465, 0.2659, 0.7465, 0.2659, 0.7465, 0.2659, 0.7465, 0.2659, 0.7465, 0.2659, 0.7465, 0.2659, 0.7465, 0.2659, 0.7465, 0.2659, 0.7465, 0.2659, 0.7465, 0.2659, 0.7465, 0.2659, 0.7465, 0.2659, 0.7465, 0.2659, 0.7465, 0.2659, 0.7465, 0.2659, 0.7465, 0.2659, 0.7465, 0.2659, 0.7465, 0.2659, 0.7465, 0.2659, 0.7465, 0.2659, 0.7465, 0.2659, 0.7465, 0.2659, 0.7465, 0.2659, 0.7465, 0.2659, 0.7465, 0.2659, 0.7465, 0.2659, 0.7465, 0.2659, 0.7465, 0.2659, 0.7465, 0.2659, 0.7465, 0.2659, 0.7465, 0.2659, 0.7465, 0.2659, 0.7465, 0.2659, 0.7465, 0.2659, 0.7465, 0.2659, 0.7465, 0.2659, 0.7465, 0.2659, 0.7465, 0.2659, 0.7465, 0.2659, 0.7465, 0.2659, 0.7465, 0.2659, 0.7465, 0.2659, 0.7465, 0.2659, 0.7465, 0.2659, 0.7465, 0.2659, 0.7465, 0.2659, 0.7465, 0.2659, 0.7465, 0.2659, 0.7465, 0.2659, 0.7465, 0.2659, 0.7465, 0.2659, 0.7465, 0.2659, 0.7465, 0.2659, 0.7465, 0.2659, 0.7465, 0.2659, 0.7465, 0.2659, 0.7465, 0.2659, 0.7465, 0.2659, 0.7465, 0.2659, 0.7465, 0.2659, 0.7465, 0.2659, 0.7465, 0.2659, 0.7465, 0.2659, 0.7465, 0.2659, 0.7465, 0.2659, 0.7465, 0.2659, 0.7465, 0.2659, 0.7465, 0.2659, 0.7465, 0.2659, 0.7465, 0.2659, 0.7465, 0.2659, 0.7465, 0.2659, 0.7465, 0.2659, 0.7465, 0.2659, 0.7465, 0.2659, 0.7465, 0.2659, 0.7465, 0.2659, 0.7465, 0.2659, 0.7465, 0.2659, 0.7465, 0.2659, 0.7465, 0.2659, 0.7465, 0.2659, 0.7465, 0.2659, 0.7465, 0.2659, 0.7465, 0.2659, 0.7465, 0.2659, 0.7465, 0.2659, 0.7465, 0.2659, 0.7465, 0.2659, 0.7465, 0.2659, 0.7465, 0.2659, 0.7465, 0.2659, 0.7465, 0.2659, 0.7465, 0.2659, 0.7465, 0.2659, 0.7465, 0.2659, 0.7465, 0.2659, 0.7465, 0.2659, 0.7465, 0.2659, 0.7465, 0.2659, 0.7465, 0.2659, 0.7465, 0.2659, 0.7465, 0.2659, 0.7465, 0.2659, 0.7465, 0.2659, 0.7465, 0.2659, 0.7465, 0.2659, 0.7465, 0.2659, 0.7465, 0.2659, 0.7465, 0.2659, 0.7465, 0.2659, 0.7465, 0.2659, 0.7465, 0.2659, 0.7465, 0.2659, 0.7465, 0.2659, 0.7465, 0.2659, 0.7465, 0.2659, 0.7465, 0.2659, 0.7465, 0.2659, 0.7465, 0.2659, 0.7465, 0.3589, 0.2597, 0.3589, 0.2597, 0.3589, 0.2597, 0.3589, 0.2597, 0.2659, 0.7465, 0.2659, 0.7465, 0.2659, 0.7465, 0.2659, 0.7465, 0.2659, 0.7465, 0.2659, 0.7465, 0.2659, 0.7465, 0.2659, 0.7465, 0.2659, 0.7465, 0.2659, 0.7465, 0.2659, 0.7465, 0.2659, 0.7465, 0.2659, 0.7465, 0.2659, 0.7465, 0.2659, 0.7465, 0.2659, 0.7465, 0.2659, 0.7465, 0.2659, 0.7465, 0.2659, 0.7465, 0.2659, 0.7465, 0.2659, 0.7465, 0.2659, 0.7465, 0.2659, 0.7465, 0.2659, 0.7465, 0.2659, 0.7465, 0.2659, 0.7465, 0.2659, 0.7465, 0.2659, 0.7465, 0.2659, 0.7465, 0.2659, 0.7465, 0.2659, 0.7465, 0.2659, 0.7465, 0.2659, 0.7465, 0.2659, 0.7465, 0.2659, 0.7465, 0.2659, 0.7465, 0.2659, 0.7465, 0.2659, 0.7465, 0.2659, 0.7465, 0.2659, 0.7465, 0.2659, 0.7465, 0.2659, 0.7465, 0.2659, 0.7465, 0.2659, 0.7465, 0.2659, 0.7465, 0.2659, 0.7465, 0.2659, 0.7465, 0.2659, 0.7465, 0.2659, 0.7465, 0.2659, 0.7465, 0.2659, 0.7465, 0.2659, 0.7465, 0.2659, 0.7465, 0.2659, 0.7465, 0.2659, 0.7465, 0.2659, 0.7465, 0.2659, 0.7465, 0.2659, 0.7465, 0.2659, 0.7465, 0.2659, 0.7465, 0.2659, 0.7465, 0.2659, 0.7465, 0.2659, 0.7465, 0.2659, 0.7465, 0.2659, 0.7465, 0.2659, 0.7465, 0.2659, 0.7465, 0.2659, 0.7465, 0.2659, 0.7465, 0.2659, 0.7465, 0.2659, 0.7465, 0.2659, 0.7465, 0.2659, 0.7465, 0.2659, 0.7465, 0.2659, 0.7465, 0.2659, 0.7465, 0.2659, 0.7465, 0.2659, 0.7465, 0.2659, 0.7465, 0.2659, 0.7465, 0.2659, 0.7465, 0.2659, 0.7465, 0.2659, 0.7465, 0.2659, 0.7465, 0.2659, 0.7465, 0.2659, 0.7465, 0.2659, 0.7465, 0.2659, 0.7465, 0.2659, 0.7465, 0.2659, 0.7465, 0.2659, 0.7465, 0.2659, 0.7465, 0.2659, 0.7465, 0.2659, 0.7465, 0.2659, 0.7465, 0.2659, 0.7465, 0.2659, 0.7465, 0.2659, 0.7465, 0.2659, 0.7465, 0.2659, 0.7465, 0.2659, 0.7465, 0.2659, 0.7465, 0.2659, 0.7465, 0.2659, 0.7465, 0.3589, 0.2597, 0.3589, 0.2597, 0.3589, 0.2597, 0.3589, 0.2597, 0.2659, 0.7465, 0.2659, 0.7465, 0.2659, 0.7465, 0.2659, 0.7465, 0.2659, 0.7465, 0.2659, 0.7465, 0.2659, 0.7465, 0.2659, 0.7465, 0.2659, 0.7465, 0.2659, 0.7465, 0.2659, 0.7465, 0.2659, 0.7465, 0.2659, 0.7465, 0.2659, 0.7465, 0.2659, 0.7465, 0.2659, 0.7465, 0.2659, 0.7465, 0.2659, 0.7465, 0.2659, 0.7465, 0.2659, 0.7465, 0.2659, 0.7465, 0.2659, 0.7465, 0.2659, 0.7465, 0.2659, 0.7465, 0.2659, 0.7465, 0.2659, 0.7465, 0.2659, 0.7465, 0.2659, 0.7465, 0.2659, 0.7465, 0.2659, 0.7465, 0.2659, 0.7465, 0.2659, 0.7465, 0.2659, 0.7465, 0.2659, 0.7465, 0.2659, 0.7465, 0.2659, 0.7465, 0.2659, 0.7465, 0.2659, 0.7465, 0.2659, 0.7465, 0.2659, 0.7465, 0.2659, 0.7465, 0.2659, 0.7465, 0.2659, 0.7465, 0.2659, 0.7465, 0.2659, 0.7465, 0.2659, 0.7465, 0.2659, 0.7465, 0.2659, 0.7465, 0.2659, 0.7465, 0.2659, 0.7465, 0.2659, 0.7465, 0.2659, 0.7465, 0.2659, 0.7465, 0.2659, 0.7465, 0.2659, 0.7465, 0.2659, 0.7465, 0.6271, 0.3698, 0.6271, 0.3698, 0.6271, 0.3698, 0.6271, 0.3698, 0.2659, 0.7465, 0.2659, 0.7465, 0.2659, 0.7465, 0.2659, 0.7465, 0.2659, 0.7465, 0.2659, 0.7465, 0.2659, 0.7465, 0.2659, 0.7465, 0.2659, 0.7465, 0.2659, 0.7465, 0.2659, 0.7465, 0.2659, 0.7465, 0.2659, 0.7465, 0.2659, 0.7465, 0.2659, 0.7465, 0.2659, 0.7465, 0.6271, 0.3698, 0.6271, 0.3698, 0.6271, 0.3698, 0.6271, 0.3698, 0.2659, 0.7465, 0.2659, 0.7465, 0.2659, 0.7465, 0.2659, 0.7465, 0.2659, 0.7465, 0.2659, 0.7465, 0.2659, 0.7465, 0.2659, 0.7465, 0.2659, 0.7465, 0.2659, 0.7465, 0.2659, 0.7465, 0.2659, 0.7465, 0.6643, 0.3434, 0.6643, 0.3434, 0.6643, 0.3434, 0.6643, 0.3434, 0.2659, 0.7465, 0.2659, 0.7465, 0.2659, 0.7465, 0.2659, 0.7465, 0.2659, 0.7465, 0.2659, 0.7465, 0.2659, 0.7465, 0.2659, 0.7465, 0.2659, 0.7465, 0.2659, 0.7465, 0.2659, 0.7465, 0.2659, 0.7465, 0.2659, 0.7465, 0.2659, 0.7465, 0.2659, 0.7465, 0.2659, 0.7465, 0.2659, 0.7465, 0.2659, 0.7465, 0.2659, 0.7465, 0.2659, 0.7465, 0.2659, 0.7465, 0.2659, 0.7465, 0.2659, 0.7465, 0.2659, 0.7465, 0.2659, 0.7465, 0.2659, 0.7465, 0.2659, 0.7465, 0.2659, 0.7465, 0.2659, 0.7465, 0.2659, 0.7465, 0.2659, 0.7465, 0.2659, 0.7465, 0.2659, 0.7465, 0.2659, 0.7465, 0.2659, 0.7465, 0.2659, 0.7465, 0.2659, 0.7465, 0.2659, 0.7465, 0.2659, 0.7465, 0.2659, 0.7465, 0.2659, 0.7465, 0.2659, 0.7465, 0.2659, 0.7465, 0.2659, 0.7465, 0.2659, 0.7465, 0.2659, 0.7465, 0.2659, 0.7465, 0.2659, 0.7465, 0.2659, 0.7465, 0.2659, 0.7465, 0.2659, 0.7465, 0.2659, 0.7465, 0.2659, 0.7465, 0.2659, 0.7465, 0.2659, 0.7465, 0.2659, 0.7465, 0.2659, 0.7465, 0.2659, 0.7465, 0.2659, 0.7465, 0.2659, 0.7465, 0.2659, 0.7465, 0.2659, 0.7465, 0.2659, 0.7465, 0.2659, 0.7465, 0.2659, 0.7465, 0.2659, 0.7465, 0.2659, 0.7465, 0.2659, 0.7465, 0.2659, 0.7465, 0.2659, 0.7465, 0.2659, 0.7465, 0.2659, 0.7465, 0.2659, 0.7465, 0.2659, 0.7465, 0.2659, 0.7465, 0.2659, 0.7465, 0.2659, 0.7465, 0.2659, 0.7465, 0.2659, 0.7465, 0.2659, 0.7465, 0.2659, 0.7465, 0.2659, 0.7465, 0.2659, 0.7465, 0.2659, 0.7465, 0.2659, 0.7465, 0.2659, 0.7465, 0.2659, 0.7465, 0.2659, 0.7465, 0.2659, 0.7465, 0.2659, 0.7465, 0.2659, 0.7465, 0.2659, 0.7465, 0.2659, 0.7465, 0.2659, 0.7465, 0.2659, 0.7465, 0.2659, 0.7465, 0.2659, 0.7465, 0.2659, 0.7465, 0.2659, 0.7465, 0.2659, 0.7465, 0.2659, 0.7465, 0.2659, 0.7465, 0.2659, 0.7465, 0.2659, 0.7465, 0.2659, 0.7465, 0.2659, 0.7465, 0.2659, 0.7465, 0.2659, 0.7465, 0.2659, 0.7465, 0.2659, 0.7465, 0.2659, 0.7465, 0.2659, 0.7465, 0.2659, 0.7465, 0.2659, 0.7465, 0.2659, 0.7465, 0.2659, 0.7465, 0.2659, 0.7465, 0.2659, 0.7465, 0.2659, 0.7465, 0.2659, 0.7465, 0.2659, 0.7465, 0.2659, 0.7465, 0.2659, 0.7465, 0.2659, 0.7465, 0.2659, 0.7465, 0.2659, 0.7465, 0.2659, 0.7465, 0.2659, 0.7465, 0.2659, 0.7465, 0.2659, 0.7465, 0.2659, 0.7465, 0.2659, 0.7465, 0.2659, 0.7465, 0.2659, 0.7465, 0.2659, 0.7465, 0.2659, 0.7465, 0.2659, 0.7465, 0.2659, 0.7465, 0.2659, 0.7465, 0.2659, 0.7465, 0.2659, 0.7465, 0.2659, 0.7465, 0.2659, 0.7465, 0.2659, 0.7465, 0.2659, 0.7465, 0.2659, 0.7465, 0.2659, 0.7465, 0.2659, 0.7465, 0.2659, 0.7465, 0.2659, 0.7465, 0.2659, 0.7465, 0.2659, 0.7465, 0.2659, 0.7465, 0.2659, 0.7465, 0.2659, 0.7465, 0.2659, 0.7465, 0.2659, 0.7465, 0.2659, 0.7465, 0.2659, 0.7465, 0.2659, 0.7465, 0.2659, 0.7465, 0.2659, 0.7465, 0.2659, 0.7465, 0.2659, 0.7465, 0.2659, 0.7465, 0.2659, 0.7465, 0.2659, 0.7465, 0.2659, 0.7465, 0.2659, 0.7465, 0.2659, 0.7465, 0.2659, 0.7465, 0.2659, 0.7465, 0.2659, 0.7465, 0.2659, 0.7465, 0.2659, 0.7465, 0.2659, 0.7465, 0.2659, 0.7465, 0.2659, 0.7465, 0.2659, 0.7465, 0.2659, 0.7465, 0.2659, 0.7465, 0.2659, 0.7465, 0.2659, 0.7465, 0.2659, 0.7465, 0.2659, 0.7465, 0.2659, 0.7465, 0.2659, 0.7465, 0.2659, 0.7465, 0.2659, 0.7465, 0.2659, 0.7465, 0.2659, 0.7465, 0.2659, 0.7465, 0.2659, 0.7465, 0.2659, 0.7465, 0.2659, 0.7465, 0.2659, 0.7465, 0.2659, 0.7465, 0.2659, 0.7465, 0.2659, 0.7465, 0.2659, 0.7465, 0.2659, 0.7465, 0.2659, 0.7465, 0.2659, 0.7465, 0.2659, 0.7465, 0.2659, 0.7465, 0.2659, 0.7465, 0.2659, 0.7465, 0.2659, 0.7465, 0.2659, 0.7465, 0.2659, 0.7465, 0.2659, 0.7465, 0.2659, 0.7465, 0.2659, 0.7465, 0.2659, 0.7465, 0.2659, 0.7465, 0.2659, 0.7465, 0.2659, 0.7465, 0.2659, 0.7465, 0.2659, 0.7465, 0.2659, 0.7465, 0.2659, 0.7465, 0.2659, 0.7465, 0.2659, 0.7465, 0.2659, 0.7465, 0.2659, 0.7465, 0.2659, 0.7465, 0.2659, 0.7465, 0.2659, 0.7465, 0.2659, 0.7465, 0.2659, 0.7465, 0.2659, 0.7465, 0.2659, 0.7465, 0.2659, 0.7465, 0.2659, 0.7465, 0.2659, 0.7465, 0.2659, 0.7465, 0.2659, 0.7465, 0.2659, 0.7465, 0.2659, 0.7465, 0.2659, 0.7465, 0.2659, 0.7465, 0.2659, 0.7465, 0.2659, 0.7465, 0.2659, 0.7465, 0.2659, 0.7465, 0.2659, 0.7465, 0.2659, 0.7465, 0.2659, 0.7465, 0.2659, 0.7465, 0.2659, 0.7465, 0.2659, 0.7465, 0.2659, 0.7465, 0.2659, 0.7465, 0.2659, 0.7465, 0.2659, 0.7465, 0.2659, 0.7465, 0.2659, 0.7465, 0.2659, 0.7465, 0.2659, 0.7465, 0.2659, 0.7465, 0.2659, 0.7465, 0.2659, 0.7465, 0.2659, 0.7465, 0.2659, 0.7465, 0.2659, 0.7465, 0.2659, 0.7465, 0.2659, 0.7465, 0.2659, 0.7465, 0.2659, 0.7465, 0.2659, 0.7465, 0.2659, 0.7465, 0.2659, 0.7465, 0.2659, 0.7465, 0.2659, 0.7465, 0.2659, 0.7465, 0.2659, 0.7465, 0.2659, 0.7465, 0.2659, 0.7465, 0.2659, 0.7465, 0.2659, 0.7465, 0.2659, 0.7465, 0.2659, 0.7465, 0.2659, 0.7465, 0.2659, 0.7465, 0.2659, 0.7465, 0.2659, 0.7465, 0.2659, 0.7465, 0.2659, 0.7465, 0.2659, 0.7465, 0.2659, 0.7465, 0.2659, 0.7465, 0.2659, 0.7465, 0.7155, 0.731, 0.7155, 0.731, 0.7155, 0.731, 0.7155, 0.731, 0.2659, 0.7465, 0.2659, 0.7465, 0.2659, 0.7465, 0.2659, 0.7465, 0.2659, 0.7465, 0.2659, 0.7465, 0.2659, 0.7465, 0.2659, 0.7465, 0.2659, 0.7465, 0.2659, 0.7465, 0.2659, 0.7465, 0.2659, 0.7465, 0.2659, 0.7465, 0.2659, 0.7465, 0.2659, 0.7465, 0.2659, 0.7465, 0.2659, 0.7465, 0.2659, 0.7465, 0.2659, 0.7465, 0.2659, 0.7465, 0.2659, 0.7465, 0.2659, 0.7465, 0.2659, 0.7465, 0.2659, 0.7465, 0.2845, 0.3, 0.2845, 0.3, 0.2845, 0.3, 0.2845, 0.3, 0.2659, 0.7465, 0.2659, 0.7465, 0.2659, 0.7465, 0.2659, 0.7465, 0.2659, 0.7465, 0.2659, 0.7465, 0.2659, 0.7465, 0.2659, 0.7465, 0.2659, 0.7465, 0.2659, 0.7465, 0.2659, 0.7465, 0.2659, 0.7465, 0.2659, 0.7465, 0.2659, 0.7465, 0.2659, 0.7465, 0.2659, 0.7465, 0.2659, 0.7465, 0.2659, 0.7465, 0.2659, 0.7465, 0.2659, 0.7465, 0.2659, 0.7465, 0.2659, 0.7465, 0.2659, 0.7465, 0.2659, 0.7465, 0.824, 0.7465, 0.824, 0.7465, 0.824, 0.7465, 0.824, 0.7465, 0.2659, 0.7465, 0.2659, 0.7465, 0.2659, 0.7465, 0.2659, 0.7465, 0.2659, 0.7465, 0.2659, 0.7465, 0.2659, 0.7465, 0.2659, 0.7465, 0.2659, 0.7465, 0.2659, 0.7465, 0.2659, 0.7465, 0.2659, 0.7465, 0.2659, 0.7465, 0.2659, 0.7465, 0.2659, 0.7465, 0.2659, 0.7465, 0.2659, 0.7465, 0.2659, 0.7465, 0.2659, 0.7465, 0.2659, 0.7465, 0.2659, 0.7465, 0.2659, 0.7465, 0.2659, 0.7465, 0.2659, 0.7465, 0.2659, 0.7465, 0.2659, 0.7465, 0.2659, 0.7465, 0.2659, 0.7465, 0.2659, 0.7465, 0.2659, 0.7465, 0.2659, 0.7465, 0.2659, 0.7465, 0.2659, 0.7465, 0.2659, 0.7465, 0.2659, 0.7465, 0.2659, 0.7465, 0.2659, 0.7465, 0.2659, 0.7465, 0.2659, 0.7465, 0.2659, 0.7465, 0.2659, 0.7465, 0.2659, 0.7465, 0.2659, 0.7465, 0.2659, 0.7465, 0.2659, 0.7465, 0.2659, 0.7465, 0.2659, 0.7465, 0.2659, 0.7465, 0.2659, 0.7465, 0.2659, 0.7465, 0.2659, 0.7465, 0.2659, 0.7465, 0.2659, 0.7465, 0.2659, 0.7465, 0.2659, 0.7465, 0.2659, 0.7465, 0.2659, 0.7465, 0.2659, 0.7465, 0.2659, 0.7465, 0.2659, 0.7465, 0.2659, 0.7465, 0.2659, 0.7465, 0.2659, 0.7465, 0.2659, 0.7465, 0.2659, 0.7465, 0.2659, 0.7465, 0.2659, 0.7465, 0.2659, 0.7465, 0.2659, 0.7465, 0.2659, 0.7465, 0.2659, 0.7465, 0.2659, 0.7465, 0.2659, 0.7465, 0.2659, 0.7465, 0.2659, 0.7465, 0.2659, 0.7465, 0.2659, 0.7465, 0.2659, 0.7465, 0.2659, 0.7465, 0.2659, 0.7465, 0.2659, 0.7465, 0.2659, 0.7465, 0.2659, 0.7465, 0.2659, 0.7465, 0.2659, 0.7465, 0.2659, 0.7465, 0.2659, 0.7465, 0.2659, 0.7465, 0.2659, 0.7465, 0.2659, 0.7465, 0.2659, 0.7465, 0.2659, 0.7465, 0.2659, 0.7465, 0.2659, 0.7465, 0.2659, 0.7465, 0.2659, 0.7465, 0.2659, 0.7465, 0.2659, 0.7465, 0.2659, 0.7465, 0.2659, 0.7465, 0.2659, 0.7465, 0.2659, 0.7465, 0.2659, 0.7465, 0.2659, 0.7465, 0.2659, 0.7465, 0.2659, 0.7465, 0.2659, 0.7465, 0.2659, 0.7465, 0.2659, 0.7465, 0.2659, 0.7465, 0.2659, 0.7465, 0.2659, 0.7465, 0.2659, 0.7465, 0.2659, 0.7465, 0.2659, 0.7465, 0.2659, 0.7465, 0.2659, 0.7465, 0.2659, 0.7465, 0.2659, 0.7465, 0.2659, 0.7465, 0.2659, 0.7465, 0.2659, 0.7465, 0.2659, 0.7465, 0.2659, 0.7465, 0.2659, 0.7465, 0.2659, 0.7465, 0.2659, 0.7465, 0.2659, 0.7465, 0.2659, 0.7465, 0.2659, 0.7465, 0.2659, 0.7465, 0.2659, 0.7465, 0.2659, 0.7465, 0.2659, 0.7465, 0.2659, 0.7465, 0.2659, 0.7465, 0.2659, 0.7465, 0.2659, 0.7465, 0.2659, 0.7465, 0.2659, 0.7465, 0.2659, 0.7465, 0.2659, 0.7465, 0.2659, 0.7465, 0.2659, 0.7465, 0.2659, 0.7465, 0.2659, 0.7465, 0.2659, 0.7465, 0.2659, 0.7465, 0.2659, 0.7465, 0.2659, 0.7465, 0.2659, 0.7465, 0.2659, 0.7465, 0.2659, 0.7465, 0.2659, 0.7465, 0.2659, 0.7465, 0.2659, 0.7465, 0.2659, 0.7465, 0.2659, 0.7465, 0.2659, 0.7465, 0.2659, 0.7465, 0.2659, 0.7465, 0.2659, 0.7465, 0.2659, 0.7465, 0.2659, 0.7465, 0.2659, 0.7465, 0.2659, 0.7465, 0.2659, 0.7465, 0.2659, 0.7465, 0.2659, 0.7465, 0.2659, 0.7465, 0.2659, 0.7465, 0.2659, 0.7465, 0.2659, 0.7465, 0.2659, 0.7465, 0.2659, 0.7465, 0.2659, 0.7465, 0.7155, 0.731, 0.7155, 0.731, 0.7155, 0.731, 0.7155, 0.731, 0.2659, 0.7465, 0.2659, 0.7465, 0.2659, 0.7465, 0.2659, 0.7465, 0.2659, 0.7465, 0.2659, 0.7465, 0.2659, 0.7465, 0.2659, 0.7465, 0.2659, 0.7465, 0.2659, 0.7465, 0.2659, 0.7465, 0.2659, 0.7465, 0.2659, 0.7465, 0.2659, 0.7465, 0.2659, 0.7465, 0.2659, 0.7465, 0.2659, 0.7465, 0.2659, 0.7465, 0.2659, 0.7465, 0.2659, 0.7465, 0.2659, 0.7465, 0.2659, 0.7465, 0.2659, 0.7465, 0.2659, 0.7465, 0.2659, 0.7465, 0.2659, 0.7465, 0.2659, 0.7465, 0.2659, 0.7465, 0.3589, 0.2597, 0.3589, 0.2597, 0.3589, 0.2597, 0.3589, 0.2597, 0.2659, 0.7465, 0.2659, 0.7465, 0.2659, 0.7465, 0.2659, 0.7465, 0.2659, 0.7465, 0.2659, 0.7465, 0.2659, 0.7465, 0.2659, 0.7465, 0.2659, 0.7465, 0.2659, 0.7465, 0.2659, 0.7465, 0.2659, 0.7465, 0.2659, 0.7465, 0.2659, 0.7465, 0.2659, 0.7465, 0.2659, 0.7465, 0.2659, 0.7465, 0.2659, 0.7465, 0.2659, 0.7465, 0.2659, 0.7465, 0.0, 0.0, 0.0, 0.0, 0.0, 0.0, 0.0, 0.0, 0.2659, 0.7465, 0.2659, 0.7465, 0.2659, 0.7465, 0.2659, 0.7465, 0.824, 0.7465, 0.824, 0.7465, 0.824, 0.7465, 0.824, 0.7465, 0.2659, 0.7465, 0.2659, 0.7465, 0.2659, 0.7465, 0.2659, 0.7465, 0.2659, 0.7465, 0.2659, 0.7465, 0.2659, 0.7465, 0.2659, 0.7465, 0.2659, 0.7465, 0.2659, 0.7465, 0.2659, 0.7465, 0.2659, 0.7465, 0.2659, 0.7465, 0.2659, 0.7465, 0.2659, 0.7465, 0.2659, 0.7465, 0.2659, 0.7465, 0.2659, 0.7465, 0.2659, 0.7465, 0.2659, 0.7465, 0.2659, 0.7465, 0.2659, 0.7465, 0.2659, 0.7465, 0.2659, 0.7465, 0.2659, 0.7465, 0.2659, 0.7465, 0.2659, 0.7465, 0.2659, 0.7465, 0.2659, 0.7465, 0.2659, 0.7465, 0.2659, 0.7465, 0.2659, 0.7465, 0.2659, 0.7465, 0.2659, 0.7465, 0.2659, 0.7465, 0.2659, 0.7465, 0.2659, 0.7465, 0.2659, 0.7465, 0.2659, 0.7465, 0.2659, 0.7465, 0.2659, 0.7465, 0.2659, 0.7465, 0.2659, 0.7465, 0.2659, 0.7465, 0.2659, 0.7465, 0.2659, 0.7465, 0.2659, 0.7465, 0.2659, 0.7465, 0.2659, 0.7465, 0.2659, 0.7465, 0.2659, 0.7465, 0.2659, 0.7465, 0.2659, 0.7465, 0.2659, 0.7465, 0.2659, 0.7465, 0.2659, 0.7465, 0.2659, 0.7465, 0.2659, 0.7465, 0.2659, 0.7465, 0.2659, 0.7465, 0.2659, 0.7465, 0.2659, 0.7465, 0.2659, 0.7465, 0.2659, 0.7465, 0.2659, 0.7465, 0.2659, 0.7465, 0.2659, 0.7465, 0.2659, 0.7465, 0.2659, 0.7465, 0.2659, 0.7465, 0.2659, 0.7465, 0.2659, 0.7465, 0.2659, 0.7465, 0.2659, 0.7465, 0.2659, 0.7465, 0.2659, 0.7465, 0.2659, 0.7465, 0.2659, 0.7465, 0.2659, 0.7465, 0.2659, 0.7465, 0.2659, 0.7465, 0.2659, 0.7465, 0.2659, 0.7465, 0.2659, 0.7465, 0.2659, 0.7465, 0.2659, 0.7465, 0.2659, 0.7465, 0.2659, 0.7465, 0.2659, 0.7465, 0.2659, 0.7465, 0.2659, 0.7465, 0.2659, 0.7465, 0.2659, 0.7465, 0.2659, 0.7465, 0.2659, 0.7465, 0.2659, 0.7465, 0.2659, 0.7465, 0.2659, 0.7465, 0.2659, 0.7465, 0.2659, 0.7465, 0.2659, 0.7465, 0.2659, 0.7465, 0.2659, 0.7465, 0.2659, 0.7465, 0.2659, 0.7465, 0.2659, 0.7465, 0.2659, 0.7465, 0.2659, 0.7465, 0.2659, 0.7465, 0.2659, 0.7465, 0.2659, 0.7465, 0.2659, 0.7465, 0.2659, 0.7465, 0.2659, 0.7465, 0.2659, 0.7465, 0.2659, 0.7465, 0.2659, 0.7465, 0.2659, 0.7465, 0.2659, 0.7465, 0.2659, 0.7465, 0.2659, 0.7465, 0.2659, 0.7465, 0.2659, 0.7465, 0.2659, 0.7465, 0.2659, 0.7465, 0.2659, 0.7465, 0.2659, 0.7465, 0.2659, 0.7465, 0.2659, 0.7465, 0.2659, 0.7465, 0.2659, 0.7465, 0.2659, 0.7465, 0.2659, 0.7465, 0.2659, 0.7465, 0.2659, 0.7465, 0.2659, 0.7465, 0.2659, 0.7465, 0.2659, 0.7465, 0.2659, 0.7465, 0.2659, 0.7465, 0.6829, 0.3558, 0.6829, 0.3558, 0.6829, 0.3558, 0.6829, 0.3558, 0.6829, 0.3558, 0.6829, 0.3558, 0.6829, 0.3558, 0.6829, 0.3558, 0.2659, 0.7465, 0.2659, 0.7465, 0.2659, 0.7465, 0.2659, 0.7465, 0.2659, 0.7465, 0.2659, 0.7465, 0.2659, 0.7465, 0.2659, 0.7465, 0.6829, 0.3558, 0.6829, 0.3558, 0.6829, 0.3558, 0.6829, 0.3558, 0.6829, 0.3558, 0.6829, 0.3558, 0.6829, 0.3558, 0.6829, 0.3558, 0.2659, 0.7465, 0.2659, 0.7465, 0.2659, 0.7465, 0.2659, 0.7465, 0.6984, 0.3031, 0.6984, 0.3031, 0.6984, 0.3031, 0.6984, 0.3031, 0.2659, 0.7465, 0.2659, 0.7465, 0.2659, 0.7465, 0.2659, 0.7465, 0.2659, 0.7465, 0.2659, 0.7465, 0.2659, 0.7465, 0.2659, 0.7465, 0.2659, 0.7465, 0.2659, 0.7465, 0.2659, 0.7465, 0.2659, 0.7465, 0.2659, 0.7465, 0.2659, 0.7465, 0.2659, 0.7465, 0.2659, 0.7465, 0.2659, 0.7465, 0.2659, 0.7465, 0.2659, 0.7465, 0.2659, 0.7465, 0.2659, 0.7465, 0.2659, 0.7465, 0.2659, 0.7465, 0.2659, 0.7465, 0.2659, 0.7465, 0.2659, 0.7465, 0.2659, 0.7465, 0.2659, 0.7465, 0.2659, 0.7465, 0.2659, 0.7465, 0.2659, 0.7465, 0.2659, 0.7465, 0.2659, 0.7465, 0.2659, 0.7465, 0.2659, 0.7465, 0.2659, 0.7465, 0.2659, 0.7465, 0.2659, 0.7465, 0.2659, 0.7465, 0.2659, 0.7465, 0.2659, 0.7465, 0.2659, 0.7465, 0.2659, 0.7465, 0.2659, 0.7465, 0.2659, 0.7465, 0.2659, 0.7465, 0.2659, 0.7465, 0.2659, 0.7465, 0.2659, 0.7465, 0.2659, 0.7465, 0.2659, 0.7465, 0.2659, 0.7465, 0.2659, 0.7465, 0.2659, 0.7465, 0.2659, 0.7465, 0.2659, 0.7465, 0.2659, 0.7465, 0.2659, 0.7465, 0.2659, 0.7465, 0.2659, 0.7465, 0.2659, 0.7465, 0.2659, 0.7465, 0.2659, 0.7465, 0.2659, 0.7465, 0.2659, 0.7465, 0.2659, 0.7465, 0.2659, 0.7465, 0.2659, 0.7465, 0.2659, 0.7465, 0.2659, 0.7465, 0.2659, 0.7465, 0.2659, 0.7465, 0.2659, 0.7465, 0.2659, 0.7465, 0.2659, 0.7465, 0.2659, 0.7465, 0.2659, 0.7465, 0.2659, 0.7465, 0.2659, 0.7465, 0.2659, 0.7465, 0.2659, 0.7465, 0.2659, 0.7465, 0.2659, 0.7465, 0.2659, 0.7465, 0.2659, 0.7465, 0.2659, 0.7465, 0.2659, 0.7465, 0.2659, 0.7465, 0.2659, 0.7465, 0.2659, 0.7465, 0.2659, 0.7465, 0.2659, 0.7465, 0.2659, 0.7465, 0.2659, 0.7465, 0.2659, 0.7465, 0.2659, 0.7465, 0.2659, 0.7465, 0.2659, 0.7465, 0.2659, 0.7465, 0.2659, 0.7465, 0.5946, 0.3853, 0.5946, 0.3853, 0.5946, 0.3853, 0.5946, 0.3853, 0.2659, 0.7465, 0.2659, 0.7465, 0.2659, 0.7465, 0.2659, 0.7465, 0.2659, 0.7465, 0.2659, 0.7465, 0.2659, 0.7465, 0.2659, 0.7465, 0.2659, 0.7465, 0.2659, 0.7465, 0.2659, 0.7465, 0.2659, 0.7465, 0.6829, 0.3558, 0.6829, 0.3558, 0.6829, 0.3558, 0.6829, 0.3558, 0.2659, 0.7465, 0.2659, 0.7465, 0.2659, 0.7465, 0.2659, 0.7465, 0.2659, 0.7465, 0.2659, 0.7465, 0.2659, 0.7465, 0.2659, 0.7465, 0.2659, 0.7465, 0.2659, 0.7465, 0.2659, 0.7465, 0.2659, 0.7465, 0.2659, 0.7465, 0.2659, 0.7465, 0.2659, 0.7465, 0.2659, 0.7465, 0.2659, 0.7465, 0.2659, 0.7465, 0.2659, 0.7465, 0.2659, 0.7465, 0.2659, 0.7465, 0.2659, 0.7465, 0.2659, 0.7465, 0.2659, 0.7465, 0.2659, 0.7465, 0.2659, 0.7465, 0.2659, 0.7465, 0.2659, 0.7465, 0.2659, 0.7465, 0.2659, 0.7465, 0.2659, 0.7465, 0.2659, 0.7465, 0.2659, 0.7465, 0.2659, 0.7465, 0.2659, 0.7465, 0.2659, 0.7465, 0.2659, 0.7465, 0.2659, 0.7465, 0.2659, 0.7465, 0.2659, 0.7465, 0.2659, 0.7465, 0.2659, 0.7465, 0.2659, 0.7465, 0.2659, 0.7465, 0.2659, 0.7465, 0.2659, 0.7465, 0.2659, 0.7465, 0.2659, 0.7465, 0.2659, 0.7465, 0.2659, 0.7465, 0.2659, 0.7465, 0.2659, 0.7465, 0.2659, 0.7465, 0.2659, 0.7465, 0.2659, 0.7465, 0.2659, 0.7465, 0.2659, 0.7465, 0.2659, 0.7465, 0.2659, 0.7465, 0.2659, 0.7465, 0.2659, 0.7465, 0.2659, 0.7465, 0.2659, 0.7465, 0.2659, 0.7465, 0.6597, 0.7744, 0.6597, 0.7744, 0.6597, 0.7744, 0.6597, 0.7744, 0.2659, 0.7465, 0.2659, 0.7465, 0.2659, 0.7465, 0.2659, 0.7465, 0.2659, 0.7465, 0.2659, 0.7465, 0.2659, 0.7465, 0.2659, 0.7465, 0.2659, 0.7465, 0.2659, 0.7465, 0.2659, 0.7465, 0.2659, 0.7465, 0.5698, 0.7434, 0.5698, 0.7434, 0.5698, 0.7434, 0.5698, 0.7434, 0.6597, 0.7744, 0.6597, 0.7744, 0.6597, 0.7744, 0.6597, 0.7744, 0.6597, 0.7744, 0.6597, 0.7744, 0.6597, 0.7744, 0.6597, 0.7744, 0.6597, 0.7744, 0.6597, 0.7744, 0.6597, 0.7744, 0.6597, 0.7744, 0.6442, 0.7527, 0.6442, 0.7527, 0.6442, 0.7527, 0.6442, 0.7527, 0.5698, 0.7434, 0.5698, 0.7434, 0.5698, 0.7434, 0.5698, 0.7434, 0.5698, 0.7434, 0.5698, 0.7434, 0.5698, 0.7434, 0.5698, 0.7434, 0.5698, 0.7434, 0.5698, 0.7434, 0.5698, 0.7434, 0.5698, 0.7434, 0.6411, 0.4039, 0.6411, 0.4039, 0.6411, 0.4039, 0.6411, 0.4039, 0.5698, 0.7434, 0.5698, 0.7434, 0.5698, 0.7434, 0.5698, 0.7434, 0.5698, 0.7434, 0.5698, 0.7434, 0.5698, 0.7434, 0.5698, 0.7434, 0.5698, 0.7434, 0.5698, 0.7434, 0.5698, 0.7434, 0.5698, 0.7434, 0.2659, 0.7465, 0.2659, 0.7465, 0.2659, 0.7465, 0.2659, 0.7465, 0.1946, 0.7496, 0.1946, 0.7496, 0.1946, 0.7496, 0.1946, 0.7496, 0.2659, 0.7465, 0.2659, 0.7465, 0.2659, 0.7465, 0.2659, 0.7465, 0.2659, 0.7465, 0.2659, 0.7465, 0.2659, 0.7465, 0.2659, 0.7465, 0.2659, 0.7465, 0.2659, 0.7465, 0.2659, 0.7465, 0.2659, 0.7465, 0.2659, 0.7465, 0.2659, 0.7465, 0.2659, 0.7465, 0.2659, 0.7465, 0.1946, 0.7496, 0.1946, 0.7496, 0.1946, 0.7496, 0.1946, 0.7496, 0.2659, 0.7465, 0.2659, 0.7465, 0.2659, 0.7465, 0.2659, 0.7465, 0.8178, 0.7589, 0.8178, 0.7589, 0.8178, 0.7589, 0.8178, 0.7589, 0.8178, 0.7589, 0.8178, 0.7589, 0.8178, 0.7589, 0.8178, 0.7589, 0.8178, 0.7589, 0.8178, 0.7589, 0.8178, 0.7589, 0.8178, 0.7589, 0.8178, 0.7589, 0.8178, 0.7589, 0.8178, 0.7589, 0.8178, 0.7589, 0.8178, 0.7589, 0.8178, 0.7589, 0.8178, 0.7589, 0.8178, 0.7589, 0.7, 0.3946, 0.7, 0.3946, 0.7, 0.3946, 0.7, 0.3946, 0.8178, 0.7589, 0.8178, 0.7589, 0.8178, 0.7589, 0.8178, 0.7589, 0.8178, 0.7589, 0.8178, 0.7589, 0.8178, 0.7589, 0.8178, 0.7589, 0.8178, 0.7589, 0.8178, 0.7589, 0.8178, 0.7589, 0.8178, 0.7589, 0.2659, 0.7465, 0.2659, 0.7465, 0.2659, 0.7465, 0.2659, 0.7465, 0.2659, 0.7465, 0.2659, 0.7465, 0.2659, 0.7465, 0.2659, 0.7465, 0.2659, 0.7465, 0.2659, 0.7465, 0.2659, 0.7465, 0.2659, 0.7465, 0.2659, 0.7465, 0.2659, 0.7465, 0.2659, 0.7465, 0.2659, 0.7465, 0.0, 0.0, 0.0, 0.0, 0.0, 0.0, 0.0, 0.0, 0.0, 0.0, 0.0, 0.0, 0.0, 0.0, 0.0, 0.0, 0.7155, 0.7, 0.7155, 0.7, 0.7155, 0.7, 0.7155, 0.7, 0.7155, 0.7, 0.7155, 0.7, 0.7155, 0.7, 0.7155, 0.7, 0.824, 0.7465, 0.824, 0.7465, 0.824, 0.7465, 0.824, 0.7465, 0.824, 0.7465, 0.824, 0.7465, 0.824, 0.7465, 0.824, 0.7465, 0.824, 0.7465, 0.824, 0.7465, 0.824, 0.7465, 0.824, 0.7465, 0.824, 0.7465, 0.824, 0.7465, 0.824, 0.7465, 0.824, 0.7465, 0.2721, 0.2783, 0.2721, 0.2783, 0.2721, 0.2783, 0.2721, 0.2783, 0.2659, 0.7465, 0.2659, 0.7465, 0.2659, 0.7465, 0.2659, 0.7465, 0.2659, 0.7465, 0.2659, 0.7465, 0.2659, 0.7465, 0.2659, 0.7465, 0.2659, 0.7465, 0.2659, 0.7465, 0.2659, 0.7465, 0.2659, 0.7465, 0.2721, 0.2783, 0.2721, 0.2783, 0.2721, 0.2783, 0.2721, 0.2783, 0.2659, 0.7465, 0.2659, 0.7465, 0.2659, 0.7465, 0.2659, 0.7465, 0.2659, 0.7465, 0.2659, 0.7465, 0.2659, 0.7465, 0.2659, 0.7465, 0.2659, 0.7465, 0.2659, 0.7465, 0.2659, 0.7465, 0.2659, 0.7465, 0.3341, 0.3465, 0.3341, 0.3465, 0.3341, 0.3465, 0.3341, 0.3465, 0.3341, 0.3465, 0.3341, 0.3465, 0.3341, 0.3465, 0.3341, 0.3465, 0.2721, 0.2783, 0.2721, 0.2783, 0.2721, 0.2783, 0.2721, 0.2783, 0.2721, 0.2783, 0.2721, 0.2783, 0.2721, 0.2783, 0.2721, 0.2783, 0.2721, 0.2783, 0.2721, 0.2783, 0.2721, 0.2783, 0.2721, 0.2783, 0.2721, 0.2783, 0.2721, 0.2783, 0.2721, 0.2783, 0.2721, 0.2783, 0.2721, 0.2783, 0.2721, 0.2783, 0.2721, 0.2783, 0.2721, 0.2783, 0.2721, 0.2783, 0.2721, 0.2783, 0.2721, 0.2783, 0.2721, 0.2783])
me_cube_001.materials.append(mat_material)
me_cube_001.use_remesh_fix_poles = True
me_cube_001.use_remesh_preserve_attributes = False
me_cube_001.use_mirror_vertex_groups = False
me_cube_001.update()
me_cylinder_002 = bpy.data.meshes.new('Cylinder.002')
me_cylinder_002.from_pydata([(-1.517e-07, 0.9913, 1.108), (-7.713e-08, 0.9913, -1.108), (0.7832, 0.6669, 1.108), (0.7832, 0.6669, -1.108), (1.108, -0.1164, 1.108), (1.108, -0.1164, -1.108), (0.7832, -0.8996, 1.108), (0.7832, -0.8996, -1.108), (-2.486e-07, -1.224, 1.108), (-1.74e-07, -1.224, -1.108), (-0.7832, -0.8996, 1.108), (-0.7832, -0.8996, -1.108), (-1.108, -0.1164, 1.108), (-1.108, -0.1164, -1.108), (-0.7832, 0.6669, 1.108), (-0.7832, 0.6669, -1.108), (-1.517e-07, 0.9913, 12.89), (-7.713e-08, 0.9913, 10.67), (0.7832, 0.6669, 12.89), (0.7832, 0.6669, 10.67), (1.108, -0.1164, 12.89), (1.108, -0.1164, 10.67), (0.7832, -0.8996, 12.89), (0.7832, -0.8996, 10.67), (-2.486e-07, -1.224, 12.89), (-1.74e-07, -1.224, 10.67), (-0.7832, -0.8996, 12.89), (-0.7832, -0.8996, 10.67), (-1.108, -0.1164, 12.89), (-1.108, -0.1164, 10.67), (-0.7832, 0.6669, 12.89), (-0.7832, 0.6669, 10.67)], [], [(0, 1, 3, 2), (2, 3, 5, 4), (4, 5, 7, 6), (6, 7, 9, 8), (8, 9, 11, 10), (10, 11, 13, 12), (3, 1, 15, 13, 11, 9, 7, 5), (12, 13, 15, 14), (14, 15, 1, 0), (0, 2, 4, 6, 8, 10, 12, 14), (16, 17, 19, 18), (18, 19, 21, 20), (20, 21, 23, 22), (22, 23, 25, 24), (24, 25, 27, 26), (26, 27, 29, 28), (19, 17, 31, 29, 27, 25, 23, 21), (28, 29, 31, 30), (30, 31, 17, 16), (16, 18, 20, 22, 24, 26, 28, 30)])
_uv = me_cylinder_002.uv_layers.new(name='UVMap')
_uv.uv.foreach_set('vector', [1.0, 0.5, 1.0, 1.0, 0.875, 1.0, 0.875, 0.5, 0.875, 0.5, 0.875, 1.0, 0.75, 1.0, 0.75, 0.5, 0.75, 0.5, 0.75, 1.0, 0.625, 1.0, 0.625, 0.5, 0.625, 0.5, 0.625, 1.0, 0.5, 1.0, 0.5, 0.5, 0.5, 0.5, 0.5, 1.0, 0.375, 1.0, 0.375, 0.5, 0.375, 0.5, 0.375, 1.0, 0.25, 1.0, 0.25, 0.5, 0.4197, 0.4197, 0.25, 0.49, 0.08029, 0.4197, 0.01, 0.25, 0.08029, 0.08029, 0.25, 0.01, 0.4197, 0.08029, 0.49, 0.25, 0.25, 0.5, 0.25, 1.0, 0.125, 1.0, 0.125, 0.5, 0.125, 0.5, 0.125, 1.0, 0.0, 1.0, 0.0, 0.5, 0.75, 0.49, 0.9197, 0.4197, 0.99, 0.25, 0.9197, 0.08029, 0.75, 0.01, 0.5803, 0.08029, 0.51, 0.25, 0.5803, 0.4197, 1.0, 0.5, 1.0, 1.0, 0.875, 1.0, 0.875, 0.5, 0.875, 0.5, 0.875, 1.0, 0.75, 1.0, 0.75, 0.5, 0.75, 0.5, 0.75, 1.0, 0.625, 1.0, 0.625, 0.5, 0.625, 0.5, 0.625, 1.0, 0.5, 1.0, 0.5, 0.5, 0.5, 0.5, 0.5, 1.0, 0.375, 1.0, 0.375, 0.5, 0.375, 0.5, 0.375, 1.0, 0.25, 1.0, 0.25, 0.5, 0.4197, 0.4197, 0.25, 0.49, 0.08029, 0.4197, 0.01, 0.25, 0.08029, 0.08029, 0.25, 0.01, 0.4197, 0.08029, 0.49, 0.25, 0.25, 0.5, 0.25, 1.0, 0.125, 1.0, 0.125, 0.5, 0.125, 0.5, 0.125, 1.0, 0.0, 1.0, 0.0, 0.5, 0.75, 0.49, 0.9197, 0.4197, 0.99, 0.25, 0.9197, 0.08029, 0.75, 0.01, 0.5803, 0.08029, 0.51, 0.25, 0.5803, 0.4197])
me_cylinder_002.use_remesh_fix_poles = True
me_cylinder_002.use_remesh_preserve_attributes = False
me_cylinder_002.use_mirror_vertex_groups = False
me_cylinder_002.update()
me_cylinder_003 = bpy.data.meshes.new('Cylinder.003')
me_cylinder_003.from_pydata([(-1.517e-07, 0.9913, 1.108), (-7.713e-08, 0.9913, -1.108), (0.7832, 0.6669, 1.108), (0.7832, 0.6669, -1.108), (1.108, -0.1164, 1.108), (1.108, -0.1164, -1.108), (0.7832, -0.8996, 1.108), (0.7832, -0.8996, -1.108), (-2.486e-07, -1.224, 1.108), (-1.74e-07, -1.224, -1.108), (-0.7832, -0.8996, 1.108), (-0.7832, -0.8996, -1.108), (-1.108, -0.1164, 1.108), (-1.108, -0.1164, -1.108), (-0.7832, 0.6669, 1.108), (-0.7832, 0.6669, -1.108), (-1.517e-07, 0.9913, 12.89), (-7.713e-08, 0.9913, 10.67), (0.7832, 0.6669, 12.89), (0.7832, 0.6669, 10.67), (1.108, -0.1164, 12.89), (1.108, -0.1164, 10.67), (0.7832, -0.8996, 12.89), (0.7832, -0.8996, 10.67), (-2.486e-07, -1.224, 12.89), (-1.74e-07, -1.224, 10.67), (-0.7832, -0.8996, 12.89), (-0.7832, -0.8996, 10.67), (-1.108, -0.1164, 12.89), (-1.108, -0.1164, 10.67), (-0.7832, 0.6669, 12.89), (-0.7832, 0.6669, 10.67)], [], [(0, 1, 3, 2), (2, 3, 5, 4), (4, 5, 7, 6), (6, 7, 9, 8), (8, 9, 11, 10), (10, 11, 13, 12), (3, 1, 15, 13, 11, 9, 7, 5), (12, 13, 15, 14), (14, 15, 1, 0), (0, 2, 4, 6, 8, 10, 12, 14), (16, 17, 19, 18), (18, 19, 21, 20), (20, 21, 23, 22), (22, 23, 25, 24), (24, 25, 27, 26), (26, 27, 29, 28), (19, 17, 31, 29, 27, 25, 23, 21), (28, 29, 31, 30), (30, 31, 17, 16), (16, 18, 20, 22, 24, 26, 28, 30)])
_uv = me_cylinder_003.uv_layers.new(name='UVMap')
_uv.uv.foreach_set('vector', [1.0, 0.5, 1.0, 1.0, 0.875, 1.0, 0.875, 0.5, 0.875, 0.5, 0.875, 1.0, 0.75, 1.0, 0.75, 0.5, 0.75, 0.5, 0.75, 1.0, 0.625, 1.0, 0.625, 0.5, 0.625, 0.5, 0.625, 1.0, 0.5, 1.0, 0.5, 0.5, 0.5, 0.5, 0.5, 1.0, 0.375, 1.0, 0.375, 0.5, 0.375, 0.5, 0.375, 1.0, 0.25, 1.0, 0.25, 0.5, 0.4197, 0.4197, 0.25, 0.49, 0.08029, 0.4197, 0.01, 0.25, 0.08029, 0.08029, 0.25, 0.01, 0.4197, 0.08029, 0.49, 0.25, 0.25, 0.5, 0.25, 1.0, 0.125, 1.0, 0.125, 0.5, 0.125, 0.5, 0.125, 1.0, 0.0, 1.0, 0.0, 0.5, 0.75, 0.49, 0.9197, 0.4197, 0.99, 0.25, 0.9197, 0.08029, 0.75, 0.01, 0.5803, 0.08029, 0.51, 0.25, 0.5803, 0.4197, 1.0, 0.5, 1.0, 1.0, 0.875, 1.0, 0.875, 0.5, 0.875, 0.5, 0.875, 1.0, 0.75, 1.0, 0.75, 0.5, 0.75, 0.5, 0.75, 1.0, 0.625, 1.0, 0.625, 0.5, 0.625, 0.5, 0.625, 1.0, 0.5, 1.0, 0.5, 0.5, 0.5, 0.5, 0.5, 1.0, 0.375, 1.0, 0.375, 0.5, 0.375, 0.5, 0.375, 1.0, 0.25, 1.0, 0.25, 0.5, 0.4197, 0.4197, 0.25, 0.49, 0.08029, 0.4197, 0.01, 0.25, 0.08029, 0.08029, 0.25, 0.01, 0.4197, 0.08029, 0.49, 0.25, 0.25, 0.5, 0.25, 1.0, 0.125, 1.0, 0.125, 0.5, 0.125, 0.5, 0.125, 1.0, 0.0, 1.0, 0.0, 0.5, 0.75, 0.49, 0.9197, 0.4197, 0.99, 0.25, 0.9197, 0.08029, 0.75, 0.01, 0.5803, 0.08029, 0.51, 0.25, 0.5803, 0.4197])
me_cylinder_003.use_remesh_fix_poles = True
me_cylinder_003.use_remesh_preserve_attributes = False
me_cylinder_003.use_mirror_vertex_groups = False
me_cylinder_003.update()

# ---- objects
ob_light = bpy.data.objects.new('Light', light_light)
ob_camera = bpy.data.objects.new('Camera', cam_camera)
ob_cube = bpy.data.objects.new('Cube', me_cube_001)
ob_cylinder = bpy.data.objects.new('Cylinder', me_cylinder_002)
ob_cylinder_001 = bpy.data.objects.new('Cylinder.001', me_cylinder_003)

# ---- transforms, parenting, visibility, modifiers, constraints
ob_light.location = (4.076, 1.005, 5.904)
ob_light.rotation_euler = (0.6503, 0.05522, 1.866)
ob_light.lock_rotations_4d = False
ob_light.empty_display_type = 'ARROWS'
ob_light.color = (0.0, 0.0, 0.0, 0.0)
ob_light.lineart.crease_threshold = 0.0
ob_camera.location = (7.359, -6.926, 4.958)
ob_camera.rotation_euler = (1.109, 0.0, 0.8149)
ob_camera.lock_rotations_4d = False
ob_camera.empty_display_type = 'ARROWS'
ob_camera.color = (0.0, 0.0, 0.0, 0.0)
ob_camera.display_type = 'WIRE'
ob_camera.lineart.crease_threshold = 0.0
ob_cube.location = (0.0, 0.0, 0.0)
ob_cube.scale = (1.0, 2.089, 1.0)
ob_cube.lineart.crease_threshold = 0.0
ob_cylinder.location = (-0.7549, 1.157, -0.9483)
ob_cylinder.rotation_euler = (0.0, 1.571, 0.0)
ob_cylinder.scale = (0.33, 0.33, 0.1271)
ob_cylinder.lineart.crease_threshold = 0.0
_m = ob_cylinder.modifiers.new('Mirror', 'MIRROR')
_m.use_axis = (False, False, False)
ob_cylinder_001.location = (-0.7549, -1.224, -0.9483)
ob_cylinder_001.rotation_euler = (0.0, 1.571, 0.0)
ob_cylinder_001.scale = (0.33, 0.33, 0.1271)
ob_cylinder_001.lineart.crease_threshold = 0.0
_m = ob_cylinder_001.modifiers.new('Mirror', 'MIRROR')
_m.use_axis = (False, False, False)

# ---- collection membership
col_collection.objects.link(ob_light)
col_collection.objects.link(ob_camera)
col_collection.objects.link(ob_cube)
col_collection.objects.link(ob_cylinder)
col_collection.objects.link(ob_cylinder_001)

# ---- scene / render settings (as saved in the file)
scene.camera = ob_camera
scene.frame_start = 1; scene.frame_end = 250; scene.frame_set(144)
scene.render.engine = 'BLENDER_EEVEE_NEXT'
scene.cycles.use_denoising = False
scene.cycles.samples = 128
scene.cycles.sampling_pattern = 'TABULATED_SOBOL'
scene.cycles.use_adaptive_sampling = False
scene.cycles.use_light_tree = False
scene.view_settings.view_transform = 'Filmic'
bpy.context.view_layer.update()
